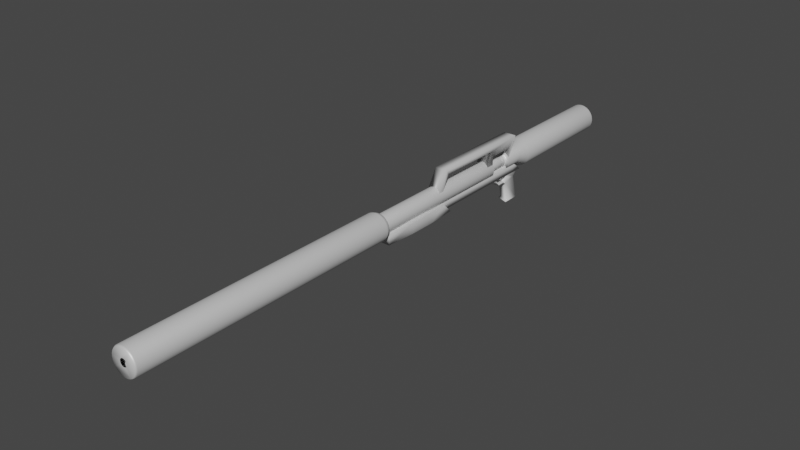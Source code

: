# Source: Texan.blend  (saved by Blender 2.82.7; exported with 4.5.12 LTS)
import bpy
from mathutils import Matrix  # noqa: F401  (used for matrix-valued properties, if any)

bpy.ops.wm.read_factory_settings(use_empty=True)
scene = bpy.context.scene
scene.name = 'Scene'

# ---- collections
col_collection = bpy.data.collections.new('Collection'); scene.collection.children.link(col_collection)

# ---- images (referenced by path relative to the original .blend; pixels are not part of the script)
import os
ASSET_DIR = os.environ.get("B2B_ASSET_DIR", "")  # directory of the original .blend (textures are referenced by path, not embedded)
HERE = os.path.dirname(os.path.abspath(__file__))  # packed textures are extracted next to this script under _unpacked/

def load_image(name, relpath, width, height, colorspace="sRGB"):
    """Load a texture the original file referenced (path relative to the .blend, or extracted next to this script)."""
    p = next((c for c in (os.path.join(HERE, relpath), os.path.join(ASSET_DIR, relpath)) if relpath and os.path.exists(c)), "")
    if p:
        img = bpy.data.images.load(p, check_existing=True)
        img.name = name
    else:  # same state as the original file: an image datablock whose file is absent (Cycles renders it pink)
        img = bpy.data.images.new(name, width, height)
        img.source = "FILE"
        img.filepath = "//" + (relpath or name)
    img.colorspace_settings.name = colorspace
    return img
img_material_007_metallic = load_image('Material.007 Metallic', 'textures/Material.007 Metallic', 1024, 1024, 'Non-Color')
img_material_003_metallic = load_image('Material.003 Metallic', '', 1024, 1024, 'Non-Color')
img_material_002_metallic = load_image('Material.002 Metallic', '', 1024, 1024, 'Non-Color')
img_material_metallic = load_image('Material Metallic', 'textures/Material Metallic', 1024, 1024, 'Non-Color')
img_material_004_metallic = load_image('Material.004 Metallic', '', 1024, 1024, 'Non-Color')
img_material_006_roughness = load_image('Material.006 Roughness', '', 1024, 1024, 'Non-Color')
img_material_005_metallic = load_image('Material.005 Metallic', '', 1024, 1024, 'Non-Color')
img_material_001_metallic = load_image('Material.001 Metallic', '', 1024, 1024, 'Non-Color')

# ---- materials (node trees are filled in below, after node groups)
mat_material_007 = bpy.data.materials.new('Material.007')
mat_material_007.use_transparent_shadow = False
mat_material_003 = bpy.data.materials.new('Material.003')
mat_material_003.use_transparent_shadow = False
mat_material_002 = bpy.data.materials.new('Material.002')
mat_material_002.use_transparent_shadow = False
mat_material = bpy.data.materials.new('Material')
mat_material.use_transparent_shadow = False
mat_material_004 = bpy.data.materials.new('Material.004')
mat_material_004.use_transparent_shadow = False
mat_material_006 = bpy.data.materials.new('Material.006')
mat_material_006.use_transparent_shadow = False
mat_material_005 = bpy.data.materials.new('Material.005')
mat_material_005.use_transparent_shadow = False
mat_material_001 = bpy.data.materials.new('Material.001')
mat_material_001.use_transparent_shadow = False

# ---- material node trees
mat_material_007.use_nodes = True; mat_material_007.node_tree.nodes.clear()
_N = mat_material_007.node_tree.nodes; _L = mat_material_007.node_tree.links
n0 = _N.new('ShaderNodeOutputMaterial'); n0.name = 'Material Output'; n0.location = (300, 300)
n1 = _N.new('ShaderNodeBsdfPrincipled'); n1.name = 'Principled BSDF'; n1.location = (10, 300)
n1.distribution = 'GGX'
n1.subsurface_method = 'BURLEY'
n1.inputs[3].default_value = 1.45
n1.inputs[27].default_value = (0.0, 0.0, 0.0, 1.0)
n1.inputs[28].default_value = 1.0
n2 = _N.new('ShaderNodeTexImage'); n2.name = 'Image Texture'; n2.location = (-280, 200)
n2.image = img_material_007_metallic
_L.new(n1.outputs[0], n0.inputs[0])
_L.new(n2.outputs[0], n1.inputs[1])
n0.is_active_output = True
mat_material_003.use_nodes = True; mat_material_003.node_tree.nodes.clear()
_N = mat_material_003.node_tree.nodes; _L = mat_material_003.node_tree.links
n0 = _N.new('ShaderNodeOutputMaterial'); n0.name = 'Material Output'; n0.location = (300, 300)
n1 = _N.new('ShaderNodeBsdfPrincipled'); n1.name = 'Principled BSDF'; n1.location = (10, 300)
n1.distribution = 'GGX'
n1.subsurface_method = 'BURLEY'
n1.inputs[3].default_value = 1.45
n1.inputs[27].default_value = (0.0, 0.0, 0.0, 1.0)
n1.inputs[28].default_value = 1.0
n2 = _N.new('ShaderNodeTexImage'); n2.name = 'Image Texture'; n2.location = (-280, 200)
n2.image = img_material_003_metallic
_L.new(n1.outputs[0], n0.inputs[0])
_L.new(n2.outputs[0], n1.inputs[1])
n0.is_active_output = True
mat_material_002.use_nodes = True; mat_material_002.node_tree.nodes.clear()
_N = mat_material_002.node_tree.nodes; _L = mat_material_002.node_tree.links
n0 = _N.new('ShaderNodeOutputMaterial'); n0.name = 'Material Output'; n0.location = (300, 300)
n1 = _N.new('ShaderNodeBsdfPrincipled'); n1.name = 'Principled BSDF'; n1.location = (10, 300)
n1.distribution = 'GGX'
n1.subsurface_method = 'BURLEY'
n1.inputs[3].default_value = 1.45
n1.inputs[27].default_value = (0.0, 0.0, 0.0, 1.0)
n1.inputs[28].default_value = 1.0
n2 = _N.new('ShaderNodeTexImage'); n2.name = 'Image Texture'; n2.location = (-280, 200)
n2.image = img_material_002_metallic
_L.new(n1.outputs[0], n0.inputs[0])
_L.new(n2.outputs[0], n1.inputs[1])
n0.is_active_output = True
mat_material.use_nodes = True; mat_material.node_tree.nodes.clear()
_N = mat_material.node_tree.nodes; _L = mat_material.node_tree.links
n0 = _N.new('ShaderNodeOutputMaterial'); n0.name = 'Material Output'; n0.location = (300, 300)
n1 = _N.new('ShaderNodeBsdfPrincipled'); n1.name = 'Principled BSDF'; n1.location = (10, 300)
n1.distribution = 'GGX'
n1.subsurface_method = 'BURLEY'
n1.inputs[3].default_value = 1.45
n1.inputs[27].default_value = (0.0, 0.0, 0.0, 1.0)
n1.inputs[28].default_value = 1.0
n2 = _N.new('ShaderNodeTexImage'); n2.name = 'Image Texture'; n2.location = (-280, 200)
n2.image = img_material_metallic
_L.new(n1.outputs[0], n0.inputs[0])
_L.new(n2.outputs[0], n1.inputs[1])
n0.is_active_output = True
mat_material_004.use_nodes = True; mat_material_004.node_tree.nodes.clear()
_N = mat_material_004.node_tree.nodes; _L = mat_material_004.node_tree.links
n0 = _N.new('ShaderNodeOutputMaterial'); n0.name = 'Material Output'; n0.location = (300, 300)
n1 = _N.new('ShaderNodeBsdfPrincipled'); n1.name = 'Principled BSDF'; n1.location = (10, 300)
n1.distribution = 'GGX'
n1.subsurface_method = 'BURLEY'
n1.inputs[3].default_value = 1.45
n1.inputs[27].default_value = (0.0, 0.0, 0.0, 1.0)
n1.inputs[28].default_value = 1.0
n2 = _N.new('ShaderNodeTexImage'); n2.name = 'Image Texture'; n2.location = (-280, 200)
n2.image = img_material_004_metallic
_L.new(n1.outputs[0], n0.inputs[0])
_L.new(n2.outputs[0], n1.inputs[1])
n0.is_active_output = True
mat_material_006.use_nodes = True; mat_material_006.node_tree.nodes.clear()
_N = mat_material_006.node_tree.nodes; _L = mat_material_006.node_tree.links
n0 = _N.new('ShaderNodeOutputMaterial'); n0.name = 'Material Output'; n0.location = (300, 300)
n1 = _N.new('ShaderNodeBsdfPrincipled'); n1.name = 'Principled BSDF'; n1.location = (10, 300)
n1.distribution = 'GGX'
n1.subsurface_method = 'BURLEY'
n1.inputs[3].default_value = 1.45
n1.inputs[27].default_value = (0.0, 0.0, 0.0, 1.0)
n1.inputs[28].default_value = 1.0
n2 = _N.new('ShaderNodeTexImage'); n2.name = 'Image Texture'; n2.location = (-280, 140)
n2.image = img_material_006_roughness
_L.new(n1.outputs[0], n0.inputs[0])
_L.new(n2.outputs[0], n1.inputs[2])
n0.is_active_output = True
mat_material_005.use_nodes = True; mat_material_005.node_tree.nodes.clear()
_N = mat_material_005.node_tree.nodes; _L = mat_material_005.node_tree.links
n0 = _N.new('ShaderNodeOutputMaterial'); n0.name = 'Material Output'; n0.location = (300, 300)
n1 = _N.new('ShaderNodeBsdfPrincipled'); n1.name = 'Principled BSDF'; n1.location = (10, 300)
n1.distribution = 'GGX'
n1.subsurface_method = 'BURLEY'
n1.inputs[3].default_value = 1.45
n1.inputs[27].default_value = (0.0, 0.0, 0.0, 1.0)
n1.inputs[28].default_value = 1.0
n2 = _N.new('ShaderNodeTexImage'); n2.name = 'Image Texture'; n2.location = (-280, 200)
n2.image = img_material_005_metallic
_L.new(n1.outputs[0], n0.inputs[0])
_L.new(n2.outputs[0], n1.inputs[1])
n0.is_active_output = True
mat_material_001.use_nodes = True; mat_material_001.node_tree.nodes.clear()
_N = mat_material_001.node_tree.nodes; _L = mat_material_001.node_tree.links
n0 = _N.new('ShaderNodeOutputMaterial'); n0.name = 'Material Output'; n0.location = (300, 300)
n1 = _N.new('ShaderNodeBsdfPrincipled'); n1.name = 'Principled BSDF'; n1.location = (10, 300)
n1.distribution = 'GGX'
n1.subsurface_method = 'BURLEY'
n1.inputs[3].default_value = 1.45
n1.inputs[27].default_value = (0.0, 0.0, 0.0, 1.0)
n1.inputs[28].default_value = 1.0
n2 = _N.new('ShaderNodeTexImage'); n2.name = 'Image Texture'; n2.location = (-280, 200)
n2.image = img_material_001_metallic
_L.new(n1.outputs[0], n0.inputs[0])
_L.new(n2.outputs[0], n1.inputs[1])
n0.is_active_output = True

# ---- world
world_world = bpy.data.worlds.new('World'); scene.world = world_world
world_world.use_nodes = True; world_world.node_tree.nodes.clear()
_N = world_world.node_tree.nodes; _L = world_world.node_tree.links
n0 = _N.new('ShaderNodeOutputWorld'); n0.name = 'World Output'; n0.location = (300, 300)
n1 = _N.new('ShaderNodeBackground'); n1.name = 'Background'; n1.location = (10, 300)
n1.inputs[0].default_value = (0.05088, 0.05088, 0.05088, 1.0)
_L.new(n1.outputs[0], n0.inputs[0])
n0.is_active_output = True
world_world.color = (0.05088, 0.05088, 0.05088)
world_world.use_sun_shadow = False
world_world.sun_shadow_jitter_overblur = 0.0

# ---- meshes
me_sup = bpy.data.meshes.new('Sup')
me_sup.from_pydata([(-0.0005244, 0.928, -1.0), (-2.964e-08, 0.8838, 1.0), (0.1805, 0.9102, -1.0), (0.1724, 0.8668, 1.0), (0.3545, 0.8574, -1.0), (0.3382, 0.8165, 1.0), (0.5149, 0.7717, -1.0), (0.491, 0.7348, 1.0), (0.6555, 0.6563, -1.0), (0.6249, 0.6249, 1.0), (0.7709, 0.5157, -1.0), (0.7348, 0.491, 1.0), (0.8566, 0.3553, -1.0), (0.8165, 0.3382, 1.0), (0.9094, 0.1813, -1.0), (0.8668, 0.1724, 1.0), (0.9272, 0.0002797, -1.0), (0.8838, -3.978e-07, 1.0), (0.9094, -0.1807, -1.0), (0.8668, -0.1724, 1.0), (0.8566, -0.3548, -1.0), (0.8165, -0.3382, 1.0), (0.7709, -0.5152, -1.0), (0.7348, -0.491, 1.0), (0.6555, -0.6557, -1.0), (0.6249, -0.6249, 1.0), (0.5149, -0.7711, -1.0), (0.491, -0.7348, 1.0), (0.3545, -0.8569, -1.0), (0.3382, -0.8165, 1.0), (0.1805, -0.9097, -1.0), (0.1724, -0.8668, 1.0), (-0.0005247, -0.9275, -1.0), (-3.176e-07, -0.8838, 1.0), (-0.1815, -0.9097, -1.0), (-0.1724, -0.8668, 1.0), (-0.3556, -0.8569, -1.0), (-0.3382, -0.8165, 1.0), (-0.516, -0.7711, -1.0), (-0.491, -0.7348, 1.0), (-0.6566, -0.6557, -1.0), (-0.6249, -0.6249, 1.0), (-0.7719, -0.5152, -1.0), (-0.7348, -0.491, 1.0), (-0.8577, -0.3548, -1.0), (-0.8165, -0.3382, 1.0), (-0.9105, -0.1807, -1.0), (-0.8668, -0.1724, 1.0), (-0.9283, 0.0002806, -1.0), (-0.8205, 0.0002804, 1.0), (-0.9105, 0.1813, -1.0), (-0.8668, 0.1724, 1.0), (-0.8577, 0.3553, -1.0), (-0.8165, 0.3382, 1.0), (-0.7719, 0.5157, -1.0), (-0.7348, 0.491, 1.0), (-0.6566, 0.6563, -1.0), (-0.6249, 0.6249, 1.0), (-0.516, 0.7717, -1.0), (-0.491, 0.7348, 1.0), (-0.3556, 0.8574, -1.0), (-0.3382, 0.8165, 1.0), (-0.1815, 0.9102, -1.0), (-0.1724, 0.8668, 1.0), (-0.0005244, 0.2703, -1.0), (0.05216, 0.2651, -1.0), (0.1028, 0.2498, -1.0), (0.1495, 0.2248, -1.0), (0.1904, 0.1912, -1.0), (0.224, 0.1503, -1.0), (0.249, 0.1036, -1.0), (0.2643, 0.05296, -1.0), (0.2695, 0.0002797, -1.0), (0.2643, -0.05241, -1.0), (0.249, -0.1031, -1.0), (0.224, -0.1498, -1.0), (0.1904, -0.1907, -1.0), (0.1495, -0.2243, -1.0), (0.1028, -0.2492, -1.0), (0.05216, -0.2646, -1.0), (-0.0005244, -0.2698, -1.0), (-0.05321, -0.2646, -1.0), (-0.1039, -0.2492, -1.0), (-0.1506, -0.2243, -1.0), (-0.1915, -0.1907, -1.0), (-0.2251, -0.1498, -1.0), (-0.25, -0.1031, -1.0), (-0.2654, -0.05241, -1.0), (-0.2706, 0.0002792, -1.0), (-0.2654, 0.05296, -1.0), (-0.25, 0.1036, -1.0), (-0.2251, 0.1503, -1.0), (-0.1915, 0.1912, -1.0), (-0.1506, 0.2248, -1.0), (-0.1039, 0.2498, -1.0), (-0.05321, 0.2651, -1.0), (1.043e-06, 0.2573, 1.0), (0.05019, 0.2523, 1.0), (0.09845, 0.2377, 1.0), (0.1321, 0.1987, 1.0), (0.1682, 0.169, 1.0), (0.2139, 0.1429, 1.0), (0.22, 0.09161, 1.0), (0.2336, 0.04684, 1.0), (0.2381, 0.0002802, 1.0), (0.2336, -0.04628, 1.0), (0.22, -0.09106, 1.0), (0.2139, -0.1429, 1.0), (0.1682, -0.1685, 1.0), (0.1321, -0.1982, 1.0), (0.09845, -0.2377, 1.0), (0.05019, -0.2523, 1.0), (1.017e-06, -0.2573, 1.0), (-0.05019, -0.2523, 1.0), (-0.09844, -0.2377, 1.0), (-0.1429, -0.2139, 1.0), (-0.1693, -0.1685, 1.0), (-0.199, -0.1323, 1.0), (-0.2377, -0.09845, 1.0), (-0.2346, -0.04628, 1.0), (-0.2392, 0.0002768, 1.0), (-0.2523, 0.05018, 1.0), (-0.221, 0.09161, 1.0), (-0.199, 0.1329, 1.0), (-0.1819, 0.1819, 1.0), (-0.1331, 0.1987, 1.0), (-0.09186, 0.2208, 1.0), (-0.05019, 0.2523, 1.0), (-6.612e-08, 1.0, 0.9694), (0.1951, 0.9808, 0.9694), (0.3827, 0.9239, 0.9694), (0.5556, 0.8315, 0.9694), (0.7071, 0.7071, 0.9694), (0.8315, 0.5556, 0.9694), (0.9239, 0.3827, 0.9694), (0.9808, 0.1951, 0.9694), (1.0, -2.84e-07, 0.9694), (0.9808, -0.1951, 0.9694), (0.9239, -0.3827, 0.9694), (0.8315, -0.5556, 0.9694), (0.7071, -0.7071, 0.9694), (0.5556, -0.8315, 0.9694), (0.3827, -0.9239, 0.9694), (0.1951, -0.9808, 0.9694), (-3.92e-07, -1.0, 0.9694), (-0.1951, -0.9808, 0.9694), (-0.3827, -0.9239, 0.9694), (-0.5556, -0.8315, 0.9694), (-0.7071, -0.7071, 0.9694), (-0.8315, -0.5556, 0.9694), (-0.9239, -0.3827, 0.9694), (-0.9808, -0.1951, 0.9694), (-1.0, 6.061e-07, 0.9694), (-0.9808, 0.1951, 0.9694), (-0.9239, 0.3827, 0.9694), (-0.8315, 0.5556, 0.9694), (-0.7071, 0.7071, 0.9694), (-0.5556, 0.8315, 0.9694), (-0.3827, 0.9239, 0.9694), (-0.1951, 0.9808, 0.9694), (0.1951, 0.9808, -0.9887), (0.3827, 0.9239, -0.9887), (0.5556, 0.8315, -0.9887), (0.7071, 0.7071, -0.9887), (0.8315, 0.5556, -0.9887), (0.9239, 0.3827, -0.9887), (0.9808, 0.1951, -0.9887), (1.0, -2.84e-07, -0.9887), (0.9808, -0.1951, -0.9887), (0.9239, -0.3827, -0.9887), (0.8315, -0.5556, -0.9887), (0.7071, -0.7071, -0.9887), (0.5556, -0.8315, -0.9887), (0.3827, -0.9239, -0.9887), (0.1951, -0.9808, -0.9887), (-3.92e-07, -1.0, -0.9887), (-0.1951, -0.9808, -0.9887), (-0.3827, -0.9239, -0.9887), (-0.5556, -0.8315, -0.9887), (-0.7071, -0.7071, -0.9887), (-0.8315, -0.5556, -0.9887), (-0.9239, -0.3827, -0.9887), (-0.9808, -0.1951, -0.9887), (-1.0, 6.061e-07, -0.9887), (-0.9808, 0.1951, -0.9887), (-0.9239, 0.3827, -0.9887), (-0.8315, 0.5556, -0.9887), (-0.7071, 0.7071, -0.9887), (-0.5556, 0.8315, -0.9887), (-0.3827, 0.9239, -0.9887), (-0.1951, 0.9808, -0.9887), (-6.612e-08, 1.0, -0.9887)], [], [(128, 1, 3, 129), (129, 3, 5, 130), (130, 5, 7, 131), (131, 7, 9, 132), (132, 9, 11, 133), (133, 11, 13, 134), (134, 13, 15, 135), (135, 15, 17, 136), (136, 17, 19, 137), (137, 19, 21, 138), (138, 21, 23, 139), (139, 23, 25, 140), (140, 25, 27, 141), (141, 27, 29, 142), (142, 29, 31, 143), (143, 31, 33, 144), (144, 33, 35, 145), (145, 35, 37, 146), (146, 37, 39, 147), (147, 39, 41, 148), (148, 41, 43, 149), (149, 43, 45, 150), (150, 45, 47, 151), (151, 47, 49, 152), (152, 49, 51, 153), (153, 51, 53, 154), (154, 53, 55, 155), (155, 55, 57, 156), (156, 57, 59, 157), (157, 59, 61, 158), (3, 1, 63, 61, 59, 57, 55, 53, 51, 49, 120, 121, 122, 123, 124, 125, 126, 127, 96, 97, 98, 99, 100, 101, 102, 103, 104, 17, 15, 13, 11, 9, 7, 5), (158, 61, 63, 159), (159, 63, 1, 128), (0, 2, 4, 6, 8, 10, 12, 14, 16, 72, 71, 70, 69, 68, 67, 66, 65, 64, 95, 94, 93, 92, 91, 90, 89, 88, 48, 50, 52, 54, 56, 58, 60, 62), (48, 88, 87, 86, 85, 84, 83, 82, 81, 80, 79, 78, 77, 76, 75, 74, 73, 72, 16, 18, 20, 22, 24, 26, 28, 30, 32, 34, 36, 38, 40, 42, 44, 46), (17, 104, 105, 106, 107, 108, 109, 110, 111, 112, 113, 114, 115, 116, 117, 118, 119, 120, 49, 47, 45, 43, 41, 39, 37, 35, 33, 31, 29, 27, 25, 23, 21, 19), (190, 159, 128, 191), (189, 158, 159, 190), (188, 157, 158, 189), (187, 156, 157, 188), (186, 155, 156, 187), (185, 154, 155, 186), (184, 153, 154, 185), (183, 152, 153, 184), (182, 151, 152, 183), (181, 150, 151, 182), (180, 149, 150, 181), (179, 148, 149, 180), (178, 147, 148, 179), (177, 146, 147, 178), (176, 145, 146, 177), (175, 144, 145, 176), (174, 143, 144, 175), (173, 142, 143, 174), (172, 141, 142, 173), (171, 140, 141, 172), (170, 139, 140, 171), (169, 138, 139, 170), (168, 137, 138, 169), (167, 136, 137, 168), (166, 135, 136, 167), (165, 134, 135, 166), (164, 133, 134, 165), (163, 132, 133, 164), (162, 131, 132, 163), (161, 130, 131, 162), (160, 129, 130, 161), (191, 128, 129, 160), (0, 191, 160, 2), (2, 160, 161, 4), (4, 161, 162, 6), (6, 162, 163, 8), (8, 163, 164, 10), (10, 164, 165, 12), (12, 165, 166, 14), (14, 166, 167, 16), (16, 167, 168, 18), (18, 168, 169, 20), (20, 169, 170, 22), (22, 170, 171, 24), (24, 171, 172, 26), (26, 172, 173, 28), (28, 173, 174, 30), (30, 174, 175, 32), (32, 175, 176, 34), (34, 176, 177, 36), (36, 177, 178, 38), (38, 178, 179, 40), (40, 179, 180, 42), (42, 180, 181, 44), (44, 181, 182, 46), (46, 182, 183, 48), (48, 183, 184, 50), (50, 184, 185, 52), (52, 185, 186, 54), (54, 186, 187, 56), (56, 187, 188, 58), (58, 188, 189, 60), (60, 189, 190, 62), (62, 190, 191, 0)])
me_sup.polygons.foreach_set('use_smooth', [True] * 100)
_uv = me_sup.uv_layers.new(name='UVMap')
_uv.uv.foreach_set('vector', [0.4026, 0.4915, 0.3792, 0.4935, 0.3724, 0.4646, 0.3949, 0.4588, 0.3949, 0.4588, 0.3724, 0.4646, 0.359, 0.4373, 0.3797, 0.428, 0.3797, 0.428, 0.359, 0.4373, 0.3395, 0.4128, 0.3577, 0.4002, 0.3577, 0.4002, 0.3395, 0.4128, 0.3147, 0.3919, 0.3296, 0.3766, 0.3296, 0.3766, 0.3147, 0.3919, 0.2856, 0.3756, 0.2967, 0.3581, 0.2967, 0.3581, 0.2856, 0.3756, 0.2532, 0.3643, 0.26, 0.3453, 0.26, 0.3453, 0.2532, 0.3643, 0.2188, 0.3585, 0.2211, 0.3388, 0.2211, 0.3388, 0.2188, 0.3585, 0.1838, 0.3585, 0.1815, 0.3388, 0.1815, 0.3388, 0.1838, 0.3585, 0.1494, 0.3643, 0.1426, 0.3453, 0.1426, 0.3453, 0.1494, 0.3643, 0.117, 0.3756, 0.1059, 0.3581, 0.1059, 0.3581, 0.117, 0.3756, 0.08789, 0.3919, 0.07298, 0.3766, 0.07298, 0.3766, 0.08789, 0.3919, 0.06311, 0.4128, 0.04494, 0.4002, 0.04494, 0.4002, 0.06311, 0.4128, 0.04364, 0.4373, 0.02291, 0.428, 0.02291, 0.428, 0.04364, 0.4373, 0.03023, 0.4646, 0.007736, 0.4588, 0.007736, 0.4588, 0.03023, 0.4646, 0.02339, 0.4935, 1.206e-08, 0.4915, 1.206e-08, 0.4915, 0.02339, 0.4935, 0.02339, 0.523, 0.0, 0.5249, 0.0, 0.5249, 0.02339, 0.523, 0.03023, 0.5519, 0.007736, 0.5576, 0.007736, 0.5576, 0.03023, 0.5519, 0.04364, 0.5792, 0.02291, 0.5885, 0.02291, 0.5885, 0.04364, 0.5792, 0.06311, 0.6037, 0.04494, 0.6162, 0.04494, 0.6162, 0.06311, 0.6037, 0.08789, 0.6245, 0.07298, 0.6398, 0.07298, 0.6398, 0.08789, 0.6245, 0.117, 0.6409, 0.1059, 0.6584, 0.1059, 0.6584, 0.117, 0.6409, 0.1494, 0.6522, 0.1426, 0.6711, 0.1426, 0.6711, 0.1494, 0.6522, 0.1838, 0.658, 0.1815, 0.6776, 0.1815, 0.6776, 0.1838, 0.658, 0.2176, 0.6472, 0.2211, 0.6776, 0.2211, 0.6776, 0.2176, 0.6472, 0.2532, 0.6522, 0.26, 0.6711, 0.26, 0.6711, 0.2532, 0.6522, 0.2856, 0.6409, 0.2967, 0.6584, 0.2967, 0.6584, 0.2856, 0.6409, 0.3147, 0.6245, 0.3296, 0.6398, 0.3296, 0.6398, 0.3147, 0.6245, 0.3395, 0.6037, 0.3577, 0.6162, 0.3577, 0.6162, 0.3395, 0.6037, 0.359, 0.5792, 0.3797, 0.5885, 0.3797, 0.5885, 0.359, 0.5792, 0.3724, 0.5519, 0.3949, 0.5576, 0.3724, 0.4646, 0.3792, 0.4935, 0.3792, 0.523, 0.3724, 0.5519, 0.359, 0.5792, 0.3395, 0.6037, 0.3147, 0.6245, 0.2856, 0.6409, 0.2532, 0.6522, 0.2176, 0.6472, 0.2061, 0.5488, 0.2164, 0.5501, 0.2241, 0.5442, 0.232, 0.5397, 0.2415, 0.536, 0.2439, 0.5275, 0.2476, 0.5201, 0.2531, 0.5125, 0.2531, 0.5039, 0.2511, 0.4955, 0.2472, 0.4876, 0.2387, 0.4826, 0.232, 0.4769, 0.2258, 0.4696, 0.2154, 0.4694, 0.2061, 0.4679, 0.1966, 0.4679, 0.1838, 0.3585, 0.2188, 0.3585, 0.2532, 0.3643, 0.2856, 0.3756, 0.3147, 0.3919, 0.3395, 0.4128, 0.359, 0.4373, 0.3949, 0.5576, 0.3724, 0.5519, 0.3792, 0.523, 0.4026, 0.5249, 0.4026, 0.5249, 0.3792, 0.523, 0.3792, 0.4935, 0.4026, 0.4915, 0.0358, 0.244, 0.02172, 0.2154, 0.01454, 0.185, 0.01454, 0.154, 0.02172, 0.1237, 0.0358, 0.09506, 0.05623, 0.06932, 0.08225, 0.04743, 0.1128, 0.03023, 0.1756, 0.129, 0.1666, 0.134, 0.1591, 0.1403, 0.1531, 0.1478, 0.149, 0.1562, 0.1469, 0.165, 0.1469, 0.174, 0.149, 0.1829, 0.1531, 0.1912, 0.1591, 0.1987, 0.1666, 0.205, 0.1756, 0.2101, 0.1854, 0.2135, 0.1959, 0.2153, 0.2067, 0.2153, 0.2172, 0.2135, 0.2271, 0.2101, 0.2898, 0.3088, 0.2558, 0.3206, 0.2197, 0.3267, 0.1829, 0.3267, 0.1468, 0.3206, 0.1128, 0.3088, 0.08225, 0.2916, 0.05623, 0.2697, 0.2898, 0.3088, 0.2271, 0.2101, 0.236, 0.205, 0.2435, 0.1987, 0.2495, 0.1912, 0.2536, 0.1829, 0.2557, 0.174, 0.2557, 0.165, 0.2536, 0.1562, 0.2495, 0.1478, 0.2435, 0.1403, 0.236, 0.134, 0.227, 0.129, 0.2172, 0.1255, 0.2067, 0.1238, 0.1959, 0.1238, 0.1854, 0.1255, 0.1756, 0.129, 0.1128, 0.03023, 0.1468, 0.01838, 0.1829, 0.01234, 0.2197, 0.01234, 0.2558, 0.01838, 0.2898, 0.03023, 0.3204, 0.04743, 0.3464, 0.06932, 0.3668, 0.09506, 0.3809, 0.1237, 0.3881, 0.154, 0.3881, 0.185, 0.3809, 0.2154, 0.3668, 0.244, 0.3464, 0.2697, 0.3204, 0.2916, 0.1838, 0.3585, 0.1966, 0.4679, 0.1874, 0.4694, 0.1786, 0.4725, 0.1683, 0.4744, 0.164, 0.4826, 0.1588, 0.4892, 0.1515, 0.4955, 0.1495, 0.5039, 0.1495, 0.5125, 0.1515, 0.521, 0.1554, 0.5289, 0.1611, 0.536, 0.1707, 0.5397, 0.1786, 0.5442, 0.1862, 0.5501, 0.1966, 0.5488, 0.2061, 0.5488, 0.2176, 0.6472, 0.1838, 0.658, 0.1494, 0.6522, 0.117, 0.6409, 0.08789, 0.6245, 0.06311, 0.6037, 0.04364, 0.5792, 0.03023, 0.5519, 0.02339, 0.523, 0.02339, 0.4935, 0.03023, 0.4646, 0.04364, 0.4373, 0.06311, 0.4128, 0.08789, 0.3919, 0.117, 0.3756, 0.1494, 0.3643, 0.5002, 0.3333, 0.5002, 3.044e-08, 0.5391, 2.029e-08, 0.5391, 0.3333, 0.4636, 0.3333, 0.4636, 5.073e-08, 0.5002, 3.044e-08, 0.5002, 0.3333, 0.4306, 0.3333, 0.4306, 7.102e-08, 0.4636, 5.073e-08, 0.4636, 0.3333, 0.4026, 0.3333, 0.4026, 6.088e-08, 0.4306, 7.102e-08, 0.4306, 0.3333, 0.7483, 3.044e-08, 0.7483, 0.3333, 0.7153, 0.3333, 0.7153, 4.059e-08, 0.7849, 2.029e-08, 0.7849, 0.3333, 0.7483, 0.3333, 0.7483, 3.044e-08, 0.8238, 3.044e-08, 0.8238, 0.3333, 0.7849, 0.3333, 0.7849, 2.029e-08, 0.8635, 3.044e-08, 0.8635, 0.3333, 0.8238, 0.3333, 0.8238, 3.044e-08, 0.9024, 3.044e-08, 0.9024, 0.3333, 0.8635, 0.3333, 0.8635, 3.044e-08, 0.939, 0.0, 0.939, 0.3333, 0.9024, 0.3333, 0.9024, 3.044e-08, 0.972, 1.015e-08, 0.972, 0.3333, 0.939, 0.3333, 0.939, 0.0, 1.0, 1.015e-08, 1.0, 0.3333, 0.972, 0.3333, 0.972, 1.015e-08, 0.6543, 1.0, 0.6543, 0.6667, 0.6873, 0.6667, 0.6873, 1.0, 0.6177, 1.0, 0.6177, 0.6667, 0.6543, 0.6667, 0.6543, 1.0, 0.5788, 1.0, 0.5788, 0.6667, 0.6177, 0.6667, 0.6177, 1.0, 0.5391, 1.0, 0.5391, 0.6667, 0.5788, 0.6667, 0.5788, 1.0, 0.5002, 1.0, 0.5002, 0.6667, 0.5391, 0.6667, 0.5391, 1.0, 0.4636, 1.0, 0.4636, 0.6667, 0.5002, 0.6667, 0.5002, 1.0, 0.4306, 1.0, 0.4306, 0.6667, 0.4636, 0.6667, 0.4636, 1.0, 0.4587, 0.3333, 0.4587, 0.6667, 0.4306, 0.6667, 0.4306, 0.3333, 0.4916, 0.3333, 0.4916, 0.6667, 0.4587, 0.6667, 0.4587, 0.3333, 0.5283, 0.3333, 0.5283, 0.6667, 0.4916, 0.6667, 0.4916, 0.3333, 0.5672, 0.3333, 0.5672, 0.6667, 0.5283, 0.6667, 0.5283, 0.3333, 0.6068, 0.3333, 0.6068, 0.6667, 0.5672, 0.6667, 0.5672, 0.3333, 0.6457, 0.3333, 0.6457, 0.6667, 0.6068, 0.6667, 0.6068, 0.3333, 0.6823, 0.3333, 0.6823, 0.6667, 0.6457, 0.6667, 0.6457, 0.3333, 0.7153, 0.3333, 0.7153, 0.6667, 0.6823, 0.6667, 0.6823, 0.3333, 0.6873, 0.3333, 0.6873, 1.015e-08, 0.7153, 0.0, 0.7153, 0.3333, 0.6543, 0.3333, 0.6543, 2.029e-08, 0.6873, 1.015e-08, 0.6873, 0.3333, 0.6177, 0.3333, 0.6177, 3.044e-08, 0.6543, 2.029e-08, 0.6543, 0.3333, 0.5788, 0.3333, 0.5788, 3.044e-08, 0.6177, 3.044e-08, 0.6177, 0.3333, 0.5391, 0.3333, 0.5391, 2.029e-08, 0.5788, 3.044e-08, 0.5788, 0.3333, 0.0358, 0.244, 0.02291, 0.2497, 0.007736, 0.2188, 0.02172, 0.2154, 0.02172, 0.2154, 0.007736, 0.2188, 1.206e-08, 0.1861, 0.01454, 0.185, 0.01454, 0.185, 1.206e-08, 0.1861, 0.0, 0.1527, 0.01454, 0.154, 0.01454, 0.154, 0.0, 0.1527, 0.007736, 0.12, 0.02172, 0.1237, 0.02172, 0.1237, 0.007736, 0.12, 0.02291, 0.08916, 0.0358, 0.09506, 0.0358, 0.09506, 0.02291, 0.08916, 0.04494, 0.06142, 0.05623, 0.06932, 0.05623, 0.06932, 0.04494, 0.06142, 0.07298, 0.03782, 0.08225, 0.04743, 0.08225, 0.04743, 0.07298, 0.03782, 0.1059, 0.01928, 0.1128, 0.03023, 0.1128, 0.03023, 0.1059, 0.01928, 0.1426, 0.00651, 0.1468, 0.01838, 0.1468, 0.01838, 0.1426, 0.00651, 0.1815, 2.029e-08, 0.1829, 0.01234, 0.1829, 0.01234, 0.1815, 2.029e-08, 0.2211, 0.0, 0.2197, 0.01234, 0.2197, 0.01234, 0.2211, 0.0, 0.26, 0.00651, 0.2558, 0.01838, 0.2558, 0.01838, 0.26, 0.00651, 0.2967, 0.01928, 0.2898, 0.03023, 0.2898, 0.03023, 0.2967, 0.01928, 0.3296, 0.03782, 0.3204, 0.04743, 0.3204, 0.04743, 0.3296, 0.03782, 0.3577, 0.06142, 0.3464, 0.06932, 0.3464, 0.06932, 0.3577, 0.06142, 0.3797, 0.08916, 0.3668, 0.09506, 0.3668, 0.09506, 0.3797, 0.08916, 0.3949, 0.12, 0.3809, 0.1237, 0.3809, 0.1237, 0.3949, 0.12, 0.4026, 0.1527, 0.3881, 0.154, 0.3881, 0.154, 0.4026, 0.1527, 0.4026, 0.1861, 0.3881, 0.185, 0.3881, 0.185, 0.4026, 0.1861, 0.3949, 0.2188, 0.3809, 0.2154, 0.3809, 0.2154, 0.3949, 0.2188, 0.3797, 0.2497, 0.3668, 0.244, 0.3668, 0.244, 0.3797, 0.2497, 0.3577, 0.2774, 0.3464, 0.2697, 0.3464, 0.2697, 0.3577, 0.2774, 0.3296, 0.301, 0.3204, 0.2916, 0.3204, 0.2916, 0.3296, 0.301, 0.2967, 0.3195, 0.2898, 0.3088, 0.2898, 0.3088, 0.2967, 0.3195, 0.26, 0.3323, 0.2558, 0.3206, 0.2558, 0.3206, 0.26, 0.3323, 0.2211, 0.3388, 0.2197, 0.3267, 0.2197, 0.3267, 0.2211, 0.3388, 0.1815, 0.3388, 0.1829, 0.3267, 0.1829, 0.3267, 0.1815, 0.3388, 0.1426, 0.3323, 0.1468, 0.3206, 0.1468, 0.3206, 0.1426, 0.3323, 0.1059, 0.3195, 0.1128, 0.3088, 0.1128, 0.3088, 0.1059, 0.3195, 0.07298, 0.301, 0.08225, 0.2916, 0.08225, 0.2916, 0.07298, 0.301, 0.04494, 0.2774, 0.05623, 0.2697, 0.05623, 0.2697, 0.04494, 0.2774, 0.02291, 0.2497, 0.0358, 0.244])
me_sup.materials.append(mat_material_007)
me_sup.use_remesh_fix_poles = True
me_sup.use_remesh_preserve_attributes = False
me_sup.use_mirror_vertex_groups = False
me_sup.update()
me_sup_001 = bpy.data.meshes.new('Sup.001')
me_sup_001.from_pydata([(-6.612e-08, 1.0, -1.0), (-6.612e-08, 1.0, 1.0), (0.1951, 0.9808, -1.0), (0.1951, 0.9808, 1.0), (0.3827, 0.9239, -1.0), (0.3827, 0.9239, 1.0), (0.5556, 0.8315, -1.0), (0.5556, 0.8315, 1.0), (0.7071, 0.7071, -1.0), (0.7071, 0.7071, 1.0), (0.8315, 0.5556, -1.0), (0.8315, 0.5556, 1.0), (0.9239, 0.3827, -1.0), (0.9239, 0.3827, 1.0), (0.9808, 0.1951, -1.0), (0.9808, 0.1951, 1.0), (1.0, -2.84e-07, -1.0), (1.0, -2.84e-07, 1.0), (0.9808, -0.1951, -1.0), (0.9808, -0.1951, 1.0), (0.9239, -0.3827, -1.0), (0.9239, -0.3827, 1.0), (0.8315, -0.5556, -1.0), (0.8315, -0.5556, 1.0), (0.7071, -0.7071, -1.0), (0.7071, -0.7071, 1.0), (0.5556, -0.8315, -1.0), (0.5556, -0.8315, 1.0), (0.3827, -0.9239, -1.0), (0.3827, -0.9239, 1.0), (0.1951, -0.9808, -1.0), (0.1951, -0.9808, 1.0), (-3.92e-07, -1.0, -1.0), (-3.92e-07, -1.0, 1.0), (-0.1951, -0.9808, -1.0), (-0.1951, -0.9808, 1.0), (-0.3827, -0.9239, -1.0), (-0.3827, -0.9239, 1.0), (-0.5556, -0.8315, -1.0), (-0.5556, -0.8315, 1.0), (-0.7071, -0.7071, -1.0), (-0.7071, -0.7071, 1.0), (-0.8315, -0.5556, -1.0), (-0.8315, -0.5556, 1.0), (-0.9239, -0.3827, -1.0), (-0.9239, -0.3827, 1.0), (-0.9808, -0.1951, -1.0), (-0.9808, -0.1951, 1.0), (-1.0, 6.061e-07, -1.0), (-1.0, 6.061e-07, 1.0), (-0.9808, 0.1951, -1.0), (-0.9808, 0.1951, 1.0), (-0.9239, 0.3827, -1.0), (-0.9239, 0.3827, 1.0), (-0.8315, 0.5556, -1.0), (-0.8315, 0.5556, 1.0), (-0.7071, 0.7071, -1.0), (-0.7071, 0.7071, 1.0), (-0.5556, 0.8315, -1.0), (-0.5556, 0.8315, 1.0), (-0.3827, 0.9239, -1.0), (-0.3827, 0.9239, 1.0), (-0.1951, 0.9808, -1.0), (-0.1951, 0.9808, 1.0), (-2.98e-08, 0.2911, -1.0), (0.05679, 0.2855, -1.0), (0.1114, 0.2689, -1.0), (0.1617, 0.242, -1.0), (0.2058, 0.2058, -1.0), (0.242, 0.1617, -1.0), (0.2689, 0.1114, -1.0), (0.2855, 0.05679, -1.0), (0.2911, -3.576e-07, -1.0), (0.2855, -0.05679, -1.0), (0.2689, -0.1114, -1.0), (0.242, -0.1617, -1.0), (0.2058, -0.2058, -1.0), (0.1617, -0.242, -1.0), (0.1114, -0.2689, -1.0), (0.05679, -0.2855, -1.0), (-2.98e-08, -0.2911, -1.0), (-0.05679, -0.2855, -1.0), (-0.1114, -0.2689, -1.0), (-0.1617, -0.242, -1.0), (-0.2058, -0.2058, -1.0), (-0.242, -0.1617, -1.0), (-0.2689, -0.1114, -1.0), (-0.2855, -0.05679, -1.0), (-0.2911, -8.345e-07, -1.0), (-0.2855, 0.05679, -1.0), (-0.2689, 0.1114, -1.0), (-0.242, 0.1617, -1.0), (-0.2058, 0.2058, -1.0), (-0.1617, 0.242, -1.0), (-0.1114, 0.2689, -1.0), (-0.05679, 0.2855, -1.0), (1.147e-06, 0.2911, 1.0), (0.05679, 0.2855, 1.0), (0.1114, 0.2689, 1.0), (0.1617, 0.242, 1.0), (0.2058, 0.2058, 1.0), (0.242, 0.1617, 1.0), (0.2689, 0.1114, 1.0), (0.2855, 0.05678, 1.0), (0.2911, 2.98e-07, 1.0), (0.2855, -0.05679, 1.0), (0.2689, -0.1114, 1.0), (0.242, -0.1617, 1.0), (0.2058, -0.2058, 1.0), (0.1617, -0.242, 1.0), (0.1114, -0.2689, 1.0), (0.05679, -0.2855, 1.0), (1.118e-06, -0.2911, 1.0), (-0.05679, -0.2855, 1.0), (-0.1114, -0.2689, 1.0), (-0.1617, -0.242, 1.0), (-0.2058, -0.2058, 1.0), (-0.242, -0.1617, 1.0), (-0.2689, -0.1114, 1.0), (-0.2855, -0.05679, 1.0), (-0.2911, -3.874e-06, 1.0), (-0.2855, 0.05678, 1.0), (-0.2689, 0.1114, 1.0), (-0.242, 0.1617, 1.0), (-0.2058, 0.2058, 1.0), (-0.1617, 0.242, 1.0), (-0.1114, 0.2689, 1.0), (-0.05679, 0.2855, 1.0)], [], [(0, 1, 3, 2), (2, 3, 5, 4), (4, 5, 7, 6), (6, 7, 9, 8), (8, 9, 11, 10), (10, 11, 13, 12), (12, 13, 15, 14), (14, 15, 17, 16), (16, 17, 19, 18), (18, 19, 21, 20), (20, 21, 23, 22), (22, 23, 25, 24), (24, 25, 27, 26), (26, 27, 29, 28), (28, 29, 31, 30), (30, 31, 33, 32), (32, 33, 35, 34), (34, 35, 37, 36), (36, 37, 39, 38), (38, 39, 41, 40), (40, 41, 43, 42), (42, 43, 45, 44), (44, 45, 47, 46), (46, 47, 49, 48), (48, 49, 51, 50), (50, 51, 53, 52), (52, 53, 55, 54), (54, 55, 57, 56), (56, 57, 59, 58), (58, 59, 61, 60), (3, 1, 63, 61, 59, 57, 55, 53, 51, 49, 120, 121, 122, 123, 124, 125, 126, 127, 96, 97, 98, 99, 100, 101, 102, 103, 104, 17, 15, 13, 11, 9, 7, 5), (60, 61, 63, 62), (62, 63, 1, 0), (0, 2, 4, 6, 8, 10, 12, 14, 16, 72, 71, 70, 69, 68, 67, 66, 65, 64, 95, 94, 93, 92, 91, 90, 89, 88, 48, 50, 52, 54, 56, 58, 60, 62), (48, 88, 87, 86, 85, 84, 83, 82, 81, 80, 79, 78, 77, 76, 75, 74, 73, 72, 16, 18, 20, 22, 24, 26, 28, 30, 32, 34, 36, 38, 40, 42, 44, 46), (17, 104, 105, 106, 107, 108, 109, 110, 111, 112, 113, 114, 115, 116, 117, 118, 119, 120, 49, 47, 45, 43, 41, 39, 37, 35, 33, 31, 29, 27, 25, 23, 21, 19)])
me_sup_001.polygons.foreach_set('use_smooth', [True] * 36)
_uv = me_sup_001.uv_layers.new(name='UVMap')
_uv.uv.foreach_set('vector', [0.1547, 1.0, 0.1547, 0.4988, 0.1889, 0.4988, 0.1889, 1.0, 0.1889, 1.0, 0.1889, 0.4988, 0.221, 0.4988, 0.221, 1.0, 0.221, 1.0, 0.221, 0.4988, 0.25, 0.4988, 0.25, 1.0, 0.25, 1.0, 0.25, 0.4988, 0.2746, 0.4988, 0.2746, 1.0, 0.7746, 0.4988, 0.7746, 1.0, 0.7457, 1.0, 0.7457, 0.4988, 0.7457, 0.4988, 0.7457, 1.0, 0.7135, 1.0, 0.7135, 0.4988, 0.7135, 0.4988, 0.7135, 1.0, 0.6793, 1.0, 0.6793, 0.4988, 0.6793, 0.4988, 0.6793, 1.0, 0.6445, 1.0, 0.6445, 0.4988, 0.6445, 0.4988, 0.6445, 1.0, 0.6104, 1.0, 0.6104, 0.4988, 0.6104, 0.4988, 0.6104, 1.0, 0.5782, 1.0, 0.5782, 0.4988, 0.5782, 0.4988, 0.5782, 1.0, 0.5492, 1.0, 0.5492, 0.4988, 0.5492, 0.4988, 0.5492, 1.0, 0.5246, 1.0, 0.5246, 0.4988, 0.2746, 1.0, 0.2746, 0.4988, 0.3036, 0.4988, 0.3036, 1.0, 0.3036, 1.0, 0.3036, 0.4988, 0.3357, 0.4988, 0.3357, 1.0, 0.3357, 1.0, 0.3357, 0.4988, 0.3699, 0.4988, 0.3699, 1.0, 0.3699, 1.0, 0.3699, 0.4988, 0.4047, 0.4988, 0.4047, 1.0, 0.4047, 1.0, 0.4047, 0.4988, 0.4389, 0.4988, 0.4389, 1.0, 0.4389, 1.0, 0.4389, 0.4988, 0.471, 0.4988, 0.471, 1.0, 0.471, 1.0, 0.471, 0.4988, 0.5, 0.4988, 0.5, 1.0, 0.5, 1.0, 0.5, 0.4988, 0.5246, 0.4988, 0.5246, 1.0, 0.7746, 1.0, 0.7746, 0.4988, 0.8036, 0.4988, 0.8036, 1.0, 0.8036, 1.0, 0.8036, 0.4988, 0.8357, 0.4988, 0.8357, 1.0, 0.8357, 1.0, 0.8357, 0.4988, 0.8699, 0.4988, 0.8699, 1.0, 0.8699, 1.0, 0.8699, 0.4988, 0.9047, 0.4988, 0.9047, 1.0, 0.9047, 1.0, 0.9047, 0.4988, 0.9389, 0.4988, 0.9389, 1.0, 0.9389, 1.0, 0.9389, 0.4988, 0.971, 0.4988, 0.971, 1.0, 0.971, 1.0, 0.971, 0.4988, 1.0, 0.4988, 1.0, 1.0, 4.235e-08, 1.0, 0.0, 0.4988, 0.02462, 0.4988, 0.02462, 1.0, 0.02462, 1.0, 0.02462, 0.4988, 0.05358, 0.4988, 0.05358, 1.0, 0.05358, 1.0, 0.05358, 0.4988, 0.08575, 0.4988, 0.08575, 1.0, 0.393, 0.4084, 0.3737, 0.3675, 0.3603, 0.3221, 0.3536, 0.274, 0.3536, 0.2248, 0.3603, 0.1767, 0.3737, 0.1313, 0.393, 0.09042, 0.4176, 0.05568, 0.4466, 0.02838, 0.506, 0.1851, 0.4975, 0.193, 0.4904, 0.2031, 0.4847, 0.215, 0.4809, 0.2282, 0.4789, 0.2422, 0.4789, 0.2565, 0.4809, 0.2706, 0.4847, 0.2838, 0.4904, 0.2957, 0.4975, 0.3058, 0.506, 0.3137, 0.5153, 0.3192, 0.5253, 0.322, 0.5354, 0.322, 0.5453, 0.3192, 0.5547, 0.3137, 0.6141, 0.4704, 0.5819, 0.4892, 0.5477, 0.4988, 0.5129, 0.4988, 0.4788, 0.4892, 0.4466, 0.4704, 0.4176, 0.4431, 0.08575, 1.0, 0.08575, 0.4988, 0.1199, 0.4988, 0.1199, 1.0, 0.1199, 1.0, 0.1199, 0.4988, 0.1547, 0.4988, 0.1547, 1.0, 0.3334, 0.1313, 0.3468, 0.1767, 0.3536, 0.2248, 0.3536, 0.274, 0.3468, 0.3221, 0.3334, 0.3675, 0.3141, 0.4084, 0.2895, 0.4431, 0.2605, 0.4704, 0.2012, 0.3137, 0.2096, 0.3058, 0.2167, 0.2957, 0.2224, 0.2838, 0.2263, 0.2706, 0.2282, 0.2565, 0.2282, 0.2422, 0.2263, 0.2282, 0.2224, 0.215, 0.2167, 0.2031, 0.2096, 0.193, 0.2012, 0.1851, 0.1918, 0.1796, 0.1818, 0.1768, 0.1717, 0.1768, 0.1618, 0.1796, 0.1524, 0.1851, 0.09304, 0.02838, 0.1252, 0.009584, 0.1594, 0.0, 0.1942, 7.469e-08, 0.2283, 0.009584, 0.2605, 0.02838, 0.2895, 0.05568, 0.3141, 0.09042, 0.09304, 0.02838, 0.1524, 0.1851, 0.144, 0.193, 0.1368, 0.2031, 0.1312, 0.215, 0.1273, 0.2282, 0.1253, 0.2422, 0.1253, 0.2565, 0.1273, 0.2706, 0.1312, 0.2838, 0.1368, 0.2957, 0.144, 0.3058, 0.1524, 0.3137, 0.1618, 0.3192, 0.1717, 0.322, 0.1818, 0.322, 0.1918, 0.3192, 0.2012, 0.3137, 0.2605, 0.4704, 0.2283, 0.4892, 0.1942, 0.4988, 0.1594, 0.4988, 0.1252, 0.4892, 0.09304, 0.4704, 0.06409, 0.4431, 0.03947, 0.4084, 0.02012, 0.3675, 0.006793, 0.3221, 0.0, 0.274, 0.0, 0.2248, 0.006793, 0.1767, 0.02012, 0.1313, 0.03947, 0.09042, 0.06409, 0.05568, 0.6141, 0.4704, 0.5547, 0.3137, 0.5631, 0.3058, 0.5703, 0.2957, 0.5759, 0.2838, 0.5798, 0.2706, 0.5818, 0.2565, 0.5818, 0.2422, 0.5798, 0.2282, 0.5759, 0.215, 0.5703, 0.2031, 0.5631, 0.193, 0.5547, 0.1851, 0.5453, 0.1796, 0.5354, 0.1768, 0.5253, 0.1768, 0.5153, 0.1796, 0.506, 0.1851, 0.4466, 0.02838, 0.4788, 0.009584, 0.5129, 2.987e-08, 0.5477, 0.0, 0.5819, 0.009584, 0.6141, 0.02838, 0.643, 0.05568, 0.6676, 0.09042, 0.687, 0.1313, 0.7003, 0.1767, 0.7071, 0.2248, 0.7071, 0.274, 0.7003, 0.3221, 0.687, 0.3675, 0.6676, 0.4084, 0.643, 0.4431])
me_sup_001.materials.append(mat_material_003)
me_sup_001.use_remesh_fix_poles = True
me_sup_001.use_remesh_preserve_attributes = False
me_sup_001.use_mirror_vertex_groups = False
me_sup_001.update()
me_sup_002 = bpy.data.meshes.new('Sup.002')
me_sup_002.from_pydata([(-6.612e-08, 1.0, -1.0), (1.646e-08, 0.3271, 1.0), (0.1951, 0.9808, -1.0), (0.0638, 0.3208, 1.0), (0.3827, 0.9239, -1.0), (0.1252, 0.3022, 1.0), (0.5556, 0.8315, -1.0), (0.1817, 0.2719, 1.0), (0.7071, 0.7071, -1.0), (0.2313, 0.2313, 1.0), (0.8315, 0.5556, -1.0), (0.2719, 0.1817, 1.0), (0.9239, 0.3827, -1.0), (0.3022, 0.1252, 1.0), (0.9808, 0.1951, -1.0), (0.3208, 0.0638, 1.0), (1.0, -2.84e-07, -1.0), (0.3271, -1.533e-07, 1.0), (0.9808, -0.1951, -1.0), (0.3208, -0.0638, 1.0), (0.9239, -0.3827, -1.0), (0.3022, -0.1252, 1.0), (0.8315, -0.5556, -1.0), (0.2719, -0.1817, 1.0), (0.7071, -0.7071, -1.0), (0.2313, -0.2313, 1.0), (0.5556, -0.8315, -1.0), (0.1817, -0.2719, 1.0), (0.3827, -0.9239, -1.0), (0.1252, -0.3022, 1.0), (0.1951, -0.9808, -1.0), (0.0638, -0.3208, 1.0), (-3.92e-07, -1.0, -1.0), (-9.011e-08, -0.3271, 1.0), (-0.1951, -0.9808, -1.0), (-0.0638, -0.3208, 1.0), (-0.3827, -0.9239, -1.0), (-0.1252, -0.3022, 1.0), (-0.5556, -0.8315, -1.0), (-0.1817, -0.2719, 1.0), (-0.7071, -0.7071, -1.0), (-0.2313, -0.2313, 1.0), (-0.8315, -0.5556, -1.0), (-0.2719, -0.1817, 1.0), (-0.9239, -0.3827, -1.0), (-0.3022, -0.1252, 1.0), (-0.9808, -0.1951, -1.0), (-0.3208, -0.0638, 1.0), (-1.0, 6.061e-07, -1.0), (-0.3271, 1.378e-07, 1.0), (-0.9808, 0.1951, -1.0), (-0.3208, 0.0638, 1.0), (-0.9239, 0.3827, -1.0), (-0.3022, 0.1252, 1.0), (-0.8315, 0.5556, -1.0), (-0.2719, 0.1817, 1.0), (-0.7071, 0.7071, -1.0), (-0.2313, 0.2313, 1.0), (-0.5556, 0.8315, -1.0), (-0.1817, 0.2719, 1.0), (-0.3827, 0.9239, -1.0), (-0.1252, 0.3022, 1.0), (-0.1951, 0.9808, -1.0), (-0.0638, 0.3208, 1.0), (-2.98e-08, 0.2911, -1.0), (0.05679, 0.2855, -1.0), (0.1114, 0.2689, -1.0), (0.1617, 0.242, -1.0), (0.2058, 0.2058, -1.0), (0.242, 0.1617, -1.0), (0.2689, 0.1114, -1.0), (0.2855, 0.05679, -1.0), (0.2911, -3.576e-07, -1.0), (0.2855, -0.05679, -1.0), (0.2689, -0.1114, -1.0), (0.242, -0.1617, -1.0), (0.2058, -0.2058, -1.0), (0.1617, -0.242, -1.0), (0.1114, -0.2689, -1.0), (0.05679, -0.2855, -1.0), (-2.98e-08, -0.2911, -1.0), (-0.05679, -0.2855, -1.0), (-0.1114, -0.2689, -1.0), (-0.1617, -0.242, -1.0), (-0.2058, -0.2058, -1.0), (-0.242, -0.1617, -1.0), (-0.2689, -0.1114, -1.0), (-0.2855, -0.05679, -1.0), (-0.2911, -8.345e-07, -1.0), (-0.2855, 0.05679, -1.0), (-0.2689, 0.1114, -1.0), (-0.242, 0.1617, -1.0), (-0.2058, 0.2058, -1.0), (-0.1617, 0.242, -1.0), (-0.1114, 0.2689, -1.0), (-0.05679, 0.2855, -1.0), (1.147e-06, 0.2911, 1.0), (0.05679, 0.2855, 1.0), (0.1114, 0.2689, 1.0), (0.1617, 0.242, 1.0), (0.2058, 0.2058, 1.0), (0.242, 0.1617, 1.0), (0.2689, 0.1114, 1.0), (0.2855, 0.05678, 1.0), (0.2911, 2.98e-07, 1.0), (0.2855, -0.05679, 1.0), (0.2689, -0.1114, 1.0), (0.242, -0.1617, 1.0), (0.2058, -0.2058, 1.0), (0.1617, -0.242, 1.0), (0.1114, -0.2689, 1.0), (0.05679, -0.2855, 1.0), (1.118e-06, -0.2911, 1.0), (-0.05679, -0.2855, 1.0), (-0.1114, -0.2689, 1.0), (-0.1617, -0.242, 1.0), (-0.2058, -0.2058, 1.0), (-0.242, -0.1617, 1.0), (-0.2689, -0.1114, 1.0), (-0.2855, -0.05679, 1.0), (-0.2911, -3.874e-06, 1.0), (-0.2855, 0.05678, 1.0), (-0.2689, 0.1114, 1.0), (-0.242, 0.1617, 1.0), (-0.2058, 0.2058, 1.0), (-0.1617, 0.242, 1.0), (-0.1114, 0.2689, 1.0), (-0.05679, 0.2855, 1.0), (-6.612e-08, 1.0, 0.2105), (0.1951, 0.9808, 0.2105), (0.3827, 0.9239, 0.2105), (0.5556, 0.8315, 0.2105), (0.7071, 0.7071, 0.2105), (0.8315, 0.5556, 0.2105), (0.9239, 0.3827, 0.2105), (0.9808, 0.1951, 0.2105), (1.0, -2.84e-07, 0.2105), (0.9808, -0.1951, 0.2105), (0.9239, -0.3827, 0.2105), (0.8315, -0.5556, 0.2105), (0.7071, -0.7071, 0.2105), (0.5556, -0.8315, 0.2105), (0.3827, -0.9239, 0.2105), (0.1951, -0.9808, 0.2105), (-3.92e-07, -1.0, 0.2105), (-0.1951, -0.9808, 0.2105), (-0.3827, -0.9239, 0.2105), (-0.5556, -0.8315, 0.2105), (-0.7071, -0.7071, 0.2105), (-0.8315, -0.5556, 0.2105), (-0.9239, -0.3827, 0.2105), (-0.9808, -0.1951, 0.2105), (-1.0, 6.061e-07, 0.2105), (-0.9808, 0.1951, 0.2105), (-0.9239, 0.3827, 0.2105), (-0.8315, 0.5556, 0.2105), (-0.7071, 0.7071, 0.2105), (-0.5556, 0.8315, 0.2105), (-0.3827, 0.9239, 0.2105), (-0.1951, 0.9808, 0.2105), (-4.735e-08, 0.847, 0.5899), (0.1652, 0.8307, 0.5899), (0.3241, 0.7825, 0.5899), (0.4706, 0.7043, 0.5899), (0.5989, 0.5989, 0.5899), (0.7043, 0.4706, 0.5899), (0.7825, 0.3241, 0.5899), (0.8307, 0.1652, 0.5899), (0.847, -2.055e-07, 0.5899), (0.8307, -0.1652, 0.5899), (0.7825, -0.3241, 0.5899), (0.7043, -0.4706, 0.5899), (0.5989, -0.5989, 0.5899), (0.4706, -0.7043, 0.5899), (0.3241, -0.7825, 0.5899), (0.1652, -0.8307, 0.5899), (-3.233e-07, -0.847, 0.5899), (-0.1652, -0.8307, 0.5899), (-0.3241, -0.7825, 0.5899), (-0.4706, -0.7043, 0.5899), (-0.5989, -0.5989, 0.5899), (-0.7043, -0.4706, 0.5899), (-0.7825, -0.3241, 0.5899), (-0.8307, -0.1652, 0.5899), (-0.847, 5.484e-07, 0.5899), (-0.8307, 0.1652, 0.5899), (-0.7825, 0.3241, 0.5899), (-0.7043, 0.4706, 0.5899), (-0.5989, 0.5989, 0.5899), (-0.4706, 0.7043, 0.5899), (-0.3241, 0.7825, 0.5899), (-0.1652, 0.8307, 0.5899), (0.1951, 0.9808, 0.5449), (0.3827, 0.9239, 0.5449), (0.5556, 0.8315, 0.5449), (0.7071, 0.7071, 0.5449), (0.8315, 0.5556, 0.5449), (0.9239, 0.3827, 0.5449), (0.9808, 0.1951, 0.5449), (1.0, -2.388e-07, 0.5449), (0.9808, -0.1951, 0.5449), (0.9239, -0.3827, 0.5449), (0.8315, -0.5556, 0.5449), (0.7071, -0.7071, 0.5449), (0.5556, -0.8315, 0.5449), (0.3827, -0.9239, 0.5449), (0.1951, -0.9808, 0.5449), (-3.92e-07, -1.0, 0.5449), (-0.1951, -0.9808, 0.5449), (-0.3827, -0.9239, 0.5449), (-0.5556, -0.8315, 0.5449), (-0.7071, -0.7071, 0.5449), (-0.8315, -0.5556, 0.5449), (-0.9239, -0.3827, 0.5449), (-0.9808, -0.1951, 0.5449), (-1.0, 6.513e-07, 0.5449), (-0.9808, 0.1951, 0.5449), (-0.9239, 0.3827, 0.5449), (-0.8315, 0.5556, 0.5449), (-0.7071, 0.7071, 0.5449), (-0.5556, 0.8315, 0.5449), (-0.3827, 0.9239, 0.5449), (-0.1951, 0.9808, 0.5449), (-6.612e-08, 1.0, 0.5449), (-4.735e-08, 0.847, 0.747), (0.1652, 0.8307, 0.747), (0.3241, 0.7825, 0.747), (0.4706, 0.7043, 0.747), (0.5989, 0.5989, 0.747), (0.7043, 0.4706, 0.747), (0.7825, 0.3241, 0.747), (0.8307, 0.1652, 0.747), (0.847, -2.405e-07, 0.747), (0.8307, -0.1652, 0.747), (0.7825, -0.3241, 0.747), (0.7043, -0.4706, 0.747), (0.5989, -0.5989, 0.747), (0.4706, -0.7043, 0.747), (0.3241, -0.7825, 0.747), (0.1652, -0.8307, 0.747), (-3.233e-07, -0.847, 0.747), (-0.1652, -0.8307, 0.747), (-0.3241, -0.7825, 0.747), (-0.4706, -0.7043, 0.747), (-0.5989, -0.5989, 0.747), (-0.7043, -0.4706, 0.747), (-0.7825, -0.3241, 0.747), (-0.8307, -0.1652, 0.747), (-0.847, 5.135e-07, 0.747), (-0.8307, 0.1652, 0.747), (-0.7825, 0.3241, 0.747), (-0.7043, 0.4706, 0.747), (-0.5989, 0.5989, 0.747), (-0.4706, 0.7043, 0.747), (-0.3241, 0.7825, 0.747), (-0.1652, 0.8307, 0.747), (-6.612e-08, 1.0, 0.7865), (0.1951, 0.9808, 0.7865), (0.3827, 0.9239, 0.7865), (0.5556, 0.8315, 0.7865), (0.7071, 0.7071, 0.7865), (0.8315, 0.5556, 0.7865), (0.9239, 0.3827, 0.7865), (0.9808, 0.1951, 0.7865), (1.0, -2.84e-07, 0.7865), (0.9808, -0.1951, 0.7865), (0.9239, -0.3827, 0.7865), (0.8315, -0.5556, 0.7865), (0.7071, -0.7071, 0.7865), (0.5556, -0.8315, 0.7865), (0.3827, -0.9239, 0.7865), (0.1951, -0.9808, 0.7865), (-3.92e-07, -1.0, 0.7865), (-0.1951, -0.9808, 0.7865), (-0.3827, -0.9239, 0.7865), (-0.5556, -0.8315, 0.7865), (-0.7071, -0.7071, 0.7865), (-0.8315, -0.5556, 0.7865), (-0.9239, -0.3827, 0.7865), (-0.9808, -0.1951, 0.7865), (-1.0, 6.061e-07, 0.7865), (-0.9808, 0.1951, 0.7865), (-0.9239, 0.3827, 0.7865), (-0.8315, 0.5556, 0.7865), (-0.7071, 0.7071, 0.7865), (-0.5556, 0.8315, 0.7865), (-0.3827, 0.9239, 0.7865), (-0.1951, 0.9808, 0.7865), (1.646e-08, 0.3271, 0.8475), (0.0638, 0.3208, 0.8475), (0.1252, 0.3022, 0.8475), (0.1817, 0.2719, 0.8475), (0.2313, 0.2313, 0.8475), (0.2719, 0.1817, 0.8475), (0.3022, 0.1252, 0.8475), (0.3208, 0.0638, 0.8475), (0.3271, -1.673e-07, 0.8475), (0.3208, -0.0638, 0.8475), (0.3022, -0.1252, 0.8475), (0.2719, -0.1817, 0.8475), (0.2313, -0.2313, 0.8475), (0.1817, -0.2719, 0.8475), (0.1252, -0.3022, 0.8475), (0.0638, -0.3208, 0.8475), (-9.011e-08, -0.3271, 0.8475), (-0.0638, -0.3208, 0.8475), (-0.1252, -0.3022, 0.8475), (-0.1817, -0.2719, 0.8475), (-0.2313, -0.2313, 0.8475), (-0.2719, -0.1817, 0.8475), (-0.3022, -0.1252, 0.8475), (-0.3208, -0.0638, 0.8475), (-0.3271, 1.238e-07, 0.8475), (-0.3208, 0.0638, 0.8475), (-0.3022, 0.1252, 0.8475), (-0.2719, 0.1817, 0.8475), (-0.2313, 0.2313, 0.8475), (-0.1817, 0.2719, 0.8475), (-0.1252, 0.3022, 0.8475), (-0.0638, 0.3208, 0.8475)], [], [(288, 1, 3, 289), (289, 3, 5, 290), (290, 5, 7, 291), (291, 7, 9, 292), (292, 9, 11, 293), (293, 11, 13, 294), (294, 13, 15, 295), (295, 15, 17, 296), (296, 17, 19, 297), (297, 19, 21, 298), (298, 21, 23, 299), (299, 23, 25, 300), (300, 25, 27, 301), (301, 27, 29, 302), (302, 29, 31, 303), (303, 31, 33, 304), (304, 33, 35, 305), (305, 35, 37, 306), (306, 37, 39, 307), (307, 39, 41, 308), (308, 41, 43, 309), (309, 43, 45, 310), (310, 45, 47, 311), (311, 47, 49, 312), (312, 49, 51, 313), (313, 51, 53, 314), (314, 53, 55, 315), (315, 55, 57, 316), (316, 57, 59, 317), (317, 59, 61, 318), (3, 1, 63, 61, 59, 57, 55, 53, 51, 49, 120, 121, 122, 123, 124, 125, 126, 127, 96, 97, 98, 99, 100, 101, 102, 103, 104, 17, 15, 13, 11, 9, 7, 5), (318, 61, 63, 319), (319, 63, 1, 288), (0, 2, 4, 6, 8, 10, 12, 14, 16, 72, 71, 70, 69, 68, 67, 66, 65, 64, 95, 94, 93, 92, 91, 90, 89, 88, 48, 50, 52, 54, 56, 58, 60, 62), (48, 88, 87, 86, 85, 84, 83, 82, 81, 80, 79, 78, 77, 76, 75, 74, 73, 72, 16, 18, 20, 22, 24, 26, 28, 30, 32, 34, 36, 38, 40, 42, 44, 46), (17, 104, 105, 106, 107, 108, 109, 110, 111, 112, 113, 114, 115, 116, 117, 118, 119, 120, 49, 47, 45, 43, 41, 39, 37, 35, 33, 31, 29, 27, 25, 23, 21, 19), (62, 159, 128, 0), (60, 158, 159, 62), (58, 157, 158, 60), (56, 156, 157, 58), (54, 155, 156, 56), (52, 154, 155, 54), (50, 153, 154, 52), (48, 152, 153, 50), (46, 151, 152, 48), (44, 150, 151, 46), (42, 149, 150, 44), (40, 148, 149, 42), (38, 147, 148, 40), (36, 146, 147, 38), (34, 145, 146, 36), (32, 144, 145, 34), (30, 143, 144, 32), (28, 142, 143, 30), (26, 141, 142, 28), (24, 140, 141, 26), (22, 139, 140, 24), (20, 138, 139, 22), (18, 137, 138, 20), (16, 136, 137, 18), (14, 135, 136, 16), (12, 134, 135, 14), (10, 133, 134, 12), (8, 132, 133, 10), (6, 131, 132, 8), (4, 130, 131, 6), (2, 129, 130, 4), (0, 128, 129, 2), (222, 191, 160, 223), (221, 190, 191, 222), (220, 189, 190, 221), (219, 188, 189, 220), (218, 187, 188, 219), (217, 186, 187, 218), (216, 185, 186, 217), (215, 184, 185, 216), (214, 183, 184, 215), (213, 182, 183, 214), (212, 181, 182, 213), (211, 180, 181, 212), (210, 179, 180, 211), (209, 178, 179, 210), (208, 177, 178, 209), (207, 176, 177, 208), (206, 175, 176, 207), (205, 174, 175, 206), (204, 173, 174, 205), (203, 172, 173, 204), (202, 171, 172, 203), (201, 170, 171, 202), (200, 169, 170, 201), (199, 168, 169, 200), (198, 167, 168, 199), (197, 166, 167, 198), (196, 165, 166, 197), (195, 164, 165, 196), (194, 163, 164, 195), (193, 162, 163, 194), (192, 161, 162, 193), (223, 160, 161, 192), (128, 223, 192, 129), (129, 192, 193, 130), (130, 193, 194, 131), (131, 194, 195, 132), (132, 195, 196, 133), (133, 196, 197, 134), (134, 197, 198, 135), (135, 198, 199, 136), (136, 199, 200, 137), (137, 200, 201, 138), (138, 201, 202, 139), (139, 202, 203, 140), (140, 203, 204, 141), (141, 204, 205, 142), (142, 205, 206, 143), (143, 206, 207, 144), (144, 207, 208, 145), (145, 208, 209, 146), (146, 209, 210, 147), (147, 210, 211, 148), (148, 211, 212, 149), (149, 212, 213, 150), (150, 213, 214, 151), (151, 214, 215, 152), (152, 215, 216, 153), (153, 216, 217, 154), (154, 217, 218, 155), (155, 218, 219, 156), (156, 219, 220, 157), (157, 220, 221, 158), (158, 221, 222, 159), (159, 222, 223, 128), (191, 255, 224, 160), (190, 254, 255, 191), (189, 253, 254, 190), (188, 252, 253, 189), (187, 251, 252, 188), (186, 250, 251, 187), (185, 249, 250, 186), (184, 248, 249, 185), (183, 247, 248, 184), (182, 246, 247, 183), (181, 245, 246, 182), (180, 244, 245, 181), (179, 243, 244, 180), (178, 242, 243, 179), (177, 241, 242, 178), (176, 240, 241, 177), (175, 239, 240, 176), (174, 238, 239, 175), (173, 237, 238, 174), (172, 236, 237, 173), (171, 235, 236, 172), (170, 234, 235, 171), (169, 233, 234, 170), (168, 232, 233, 169), (167, 231, 232, 168), (166, 230, 231, 167), (165, 229, 230, 166), (164, 228, 229, 165), (163, 227, 228, 164), (162, 226, 227, 163), (161, 225, 226, 162), (160, 224, 225, 161), (255, 287, 256, 224), (254, 286, 287, 255), (253, 285, 286, 254), (252, 284, 285, 253), (251, 283, 284, 252), (250, 282, 283, 251), (249, 281, 282, 250), (248, 280, 281, 249), (247, 279, 280, 248), (246, 278, 279, 247), (245, 277, 278, 246), (244, 276, 277, 245), (243, 275, 276, 244), (242, 274, 275, 243), (241, 273, 274, 242), (240, 272, 273, 241), (239, 271, 272, 240), (238, 270, 271, 239), (237, 269, 270, 238), (236, 268, 269, 237), (235, 267, 268, 236), (234, 266, 267, 235), (233, 265, 266, 234), (232, 264, 265, 233), (231, 263, 264, 232), (230, 262, 263, 231), (229, 261, 262, 230), (228, 260, 261, 229), (227, 259, 260, 228), (226, 258, 259, 227), (225, 257, 258, 226), (224, 256, 257, 225), (287, 319, 288, 256), (286, 318, 319, 287), (285, 317, 318, 286), (284, 316, 317, 285), (283, 315, 316, 284), (282, 314, 315, 283), (281, 313, 314, 282), (280, 312, 313, 281), (279, 311, 312, 280), (278, 310, 311, 279), (277, 309, 310, 278), (276, 308, 309, 277), (275, 307, 308, 276), (274, 306, 307, 275), (273, 305, 306, 274), (272, 304, 305, 273), (271, 303, 304, 272), (270, 302, 303, 271), (269, 301, 302, 270), (268, 300, 301, 269), (267, 299, 300, 268), (266, 298, 299, 267), (265, 297, 298, 266), (264, 296, 297, 265), (263, 295, 296, 264), (262, 294, 295, 263), (261, 293, 294, 262), (260, 292, 293, 261), (259, 291, 292, 260), (258, 290, 291, 259), (257, 289, 290, 258), (256, 288, 289, 257)])
me_sup_002.polygons.foreach_set('use_smooth', [True] * 228)
_uv = me_sup_002.uv_layers.new(name='UVMap')
_uv.uv.foreach_set('vector', [0.5835, 0.7383, 0.6118, 0.7383, 0.6118, 0.749, 0.5835, 0.749, 0.5835, 0.749, 0.6118, 0.749, 0.6118, 0.7604, 0.5835, 0.7604, 0.5835, 0.7604, 0.6118, 0.7604, 0.6118, 0.772, 0.5835, 0.772, 0.5835, 0.772, 0.6118, 0.772, 0.6118, 0.7834, 0.5835, 0.7834, 0.5835, 0.7834, 0.6118, 0.7834, 0.6118, 0.7941, 0.5835, 0.7941, 0.5835, 0.7941, 0.6118, 0.7941, 0.6118, 0.8037, 0.5835, 0.8037, 0.5269, 0.8037, 0.4986, 0.8037, 0.4986, 0.7955, 0.5269, 0.7955, 0.5269, 0.7955, 0.4986, 0.7955, 0.4986, 0.7859, 0.5269, 0.7859, 0.5269, 0.7859, 0.4986, 0.7859, 0.4986, 0.7751, 0.5269, 0.7751, 0.5269, 0.7751, 0.4986, 0.7751, 0.4986, 0.7638, 0.5269, 0.7638, 0.5269, 0.7638, 0.4986, 0.7638, 0.4986, 0.7522, 0.5269, 0.7522, 0.5269, 0.7522, 0.4986, 0.7522, 0.4986, 0.7408, 0.5269, 0.7408, 0.5269, 0.7408, 0.4986, 0.7408, 0.4986, 0.7301, 0.5269, 0.7301, 0.5269, 0.7301, 0.4986, 0.7301, 0.4986, 0.7204, 0.5269, 0.7204, 0.5269, 0.7204, 0.5552, 0.7204, 0.5552, 0.7286, 0.5269, 0.7286, 0.5269, 0.7286, 0.5552, 0.7286, 0.5552, 0.7383, 0.5269, 0.7383, 0.5269, 0.7383, 0.5552, 0.7383, 0.5552, 0.749, 0.5269, 0.749, 0.5269, 0.749, 0.5552, 0.749, 0.5552, 0.7604, 0.5269, 0.7604, 0.5269, 0.7604, 0.5552, 0.7604, 0.5552, 0.772, 0.5269, 0.772, 0.5269, 0.772, 0.5552, 0.772, 0.5552, 0.7834, 0.5269, 0.7834, 0.5269, 0.7834, 0.5552, 0.7834, 0.5552, 0.7941, 0.5269, 0.7941, 0.5269, 0.7941, 0.5552, 0.7941, 0.5552, 0.8037, 0.5269, 0.8037, 0.5835, 0.8037, 0.5552, 0.8037, 0.5552, 0.7955, 0.5835, 0.7955, 0.5835, 0.7955, 0.5552, 0.7955, 0.5552, 0.7859, 0.5835, 0.7859, 0.5835, 0.7859, 0.5552, 0.7859, 0.5552, 0.7751, 0.5835, 0.7751, 0.5835, 0.7751, 0.5552, 0.7751, 0.5552, 0.7638, 0.5835, 0.7638, 0.5835, 0.7638, 0.5552, 0.7638, 0.5552, 0.7522, 0.5835, 0.7522, 0.5835, 0.7522, 0.5552, 0.7522, 0.5552, 0.7408, 0.5835, 0.7408, 0.5835, 0.7408, 0.5552, 0.7408, 0.5552, 0.7301, 0.5835, 0.7301, 0.5835, 0.7301, 0.5552, 0.7301, 0.5552, 0.7204, 0.5835, 0.7204, 0.3157, 0.7204, 0.3276, 0.7204, 0.3392, 0.7227, 0.3502, 0.7271, 0.3601, 0.7336, 0.3685, 0.7418, 0.3751, 0.7514, 0.3797, 0.7621, 0.382, 0.7735, 0.382, 0.7851, 0.3754, 0.7845, 0.3754, 0.7742, 0.3733, 0.764, 0.3693, 0.7545, 0.3634, 0.7459, 0.3559, 0.7386, 0.3471, 0.7329, 0.3373, 0.7289, 0.3269, 0.7269, 0.3163, 0.7269, 0.3059, 0.7289, 0.2961, 0.7329, 0.2873, 0.7386, 0.2799, 0.7459, 0.274, 0.7545, 0.2699, 0.764, 0.2678, 0.7742, 0.2612, 0.7735, 0.2635, 0.7621, 0.2681, 0.7514, 0.2747, 0.7418, 0.2831, 0.7336, 0.293, 0.7271, 0.304, 0.7227, 0.5835, 0.7204, 0.6118, 0.7204, 0.6118, 0.7286, 0.5835, 0.7286, 0.5835, 0.7286, 0.6118, 0.7286, 0.6118, 0.7383, 0.5835, 0.7383, 0.3694, 0.5581, 0.3694, 0.5226, 0.3765, 0.4878, 0.3904, 0.455, 0.4106, 0.4255, 0.4364, 0.4004, 0.4666, 0.3807, 0.5002, 0.3671, 0.5359, 0.3602, 0.5488, 0.4879, 0.5384, 0.4899, 0.5286, 0.4939, 0.5198, 0.4996, 0.5123, 0.5069, 0.5065, 0.5155, 0.5024, 0.525, 0.5003, 0.5351, 0.5003, 0.5455, 0.5024, 0.5556, 0.5065, 0.5651, 0.5123, 0.5737, 0.5198, 0.581, 0.5286, 0.5868, 0.5384, 0.5907, 0.5488, 0.5927, 0.5594, 0.5927, 0.5723, 0.7204, 0.5359, 0.7204, 0.5002, 0.7135, 0.4666, 0.6999, 0.4364, 0.6802, 0.4106, 0.6551, 0.3904, 0.6256, 0.3765, 0.5928, 0.5723, 0.7204, 0.5594, 0.5927, 0.5698, 0.5907, 0.5796, 0.5868, 0.5884, 0.581, 0.5959, 0.5737, 0.6017, 0.5651, 0.6058, 0.5556, 0.6079, 0.5455, 0.6079, 0.5351, 0.6058, 0.525, 0.6017, 0.5155, 0.5959, 0.5069, 0.5884, 0.4996, 0.5796, 0.4939, 0.5698, 0.4899, 0.5594, 0.4879, 0.5488, 0.4879, 0.5359, 0.3602, 0.5723, 0.3602, 0.608, 0.3671, 0.6416, 0.3807, 0.6718, 0.4004, 0.6976, 0.4255, 0.7178, 0.455, 0.7317, 0.4878, 0.7388, 0.5226, 0.7388, 0.5581, 0.7317, 0.5928, 0.7178, 0.6256, 0.6976, 0.6551, 0.6718, 0.6802, 0.6416, 0.6999, 0.608, 0.7135, 0.2612, 0.7735, 0.2678, 0.7742, 0.2678, 0.7845, 0.2699, 0.7946, 0.274, 0.8042, 0.2798, 0.8127, 0.2873, 0.82, 0.2961, 0.8258, 0.3059, 0.8297, 0.3163, 0.8317, 0.3269, 0.8317, 0.3373, 0.8297, 0.3471, 0.8258, 0.3559, 0.82, 0.3634, 0.8127, 0.3693, 0.8042, 0.3733, 0.7946, 0.3754, 0.7845, 0.382, 0.7851, 0.3797, 0.7965, 0.3751, 0.8072, 0.3685, 0.8169, 0.3601, 0.8251, 0.3502, 0.8315, 0.3392, 0.836, 0.3276, 0.8382, 0.3157, 0.8382, 0.304, 0.836, 0.293, 0.8315, 0.2831, 0.8251, 0.2747, 0.8169, 0.2681, 0.8072, 0.2635, 0.7965, 0.2612, 0.7851, 0.02573, 1.0, 0.02573, 0.7809, 0.05598, 0.7809, 0.05598, 1.0, 2.212e-08, 1.0, 0.0, 0.7809, 0.02573, 0.7809, 0.02573, 1.0, 0.769, 3.236e-08, 0.769, 0.2191, 0.7388, 0.2191, 0.7388, 3.236e-08, 0.8027, 0.0, 0.8027, 0.2191, 0.769, 0.2191, 0.769, 3.236e-08, 0.8383, 2.157e-08, 0.8383, 0.2191, 0.8027, 0.2191, 0.8027, 0.0, 0.8747, 3.236e-08, 0.8747, 0.2191, 0.8383, 0.2191, 0.8383, 2.157e-08, 0.9104, 2.157e-08, 0.9104, 0.2191, 0.8747, 0.2191, 0.8747, 3.236e-08, 0.944, 2.157e-08, 0.944, 0.2191, 0.9104, 0.2191, 0.9104, 2.157e-08, 0.9743, 2.157e-08, 0.9743, 0.2191, 0.944, 0.2191, 0.944, 2.157e-08, 1.0, 2.157e-08, 1.0, 0.2191, 0.9743, 0.2191, 0.9743, 2.157e-08, 0.769, 0.5592, 0.769, 0.7782, 0.7388, 0.7782, 0.7388, 0.5592, 0.8027, 0.5592, 0.8027, 0.7782, 0.769, 0.7782, 0.769, 0.5592, 0.8383, 0.5592, 0.8383, 0.7782, 0.8027, 0.7782, 0.8027, 0.5592, 0.8747, 0.5592, 0.8747, 0.7782, 0.8383, 0.7782, 0.8383, 0.5592, 0.9104, 0.5592, 0.9104, 0.7782, 0.8747, 0.7782, 0.8747, 0.5592, 0.944, 0.5592, 0.944, 0.7782, 0.9104, 0.7782, 0.9104, 0.5592, 0.9743, 0.5592, 0.9743, 0.7782, 0.944, 0.7782, 0.944, 0.5592, 1.0, 0.5592, 1.0, 0.7782, 0.9743, 0.7782, 0.9743, 0.5592, 0.9697, 0.5592, 0.9697, 0.3401, 1.0, 0.3401, 1.0, 0.5592, 0.9361, 0.5592, 0.9361, 0.3401, 0.9697, 0.3401, 0.9697, 0.5592, 0.9005, 0.5592, 0.9005, 0.3401, 0.9361, 0.3401, 0.9361, 0.5592, 0.8641, 0.5592, 0.8641, 0.3401, 0.9005, 0.3401, 0.9005, 0.5592, 0.8284, 0.5592, 0.8284, 0.3401, 0.8641, 0.3401, 0.8641, 0.5592, 0.7948, 0.5592, 0.7948, 0.3401, 0.8284, 0.3401, 0.8284, 0.5592, 0.7645, 0.5592, 0.7645, 0.3401, 0.7948, 0.3401, 0.7948, 0.5592, 0.7388, 0.5592, 0.7388, 0.3401, 0.7645, 0.3401, 0.7645, 0.5592, 0.231, 1.0, 0.231, 0.7809, 0.2612, 0.7809, 0.2612, 1.0, 0.1973, 1.0, 0.1973, 0.7809, 0.231, 0.7809, 0.231, 1.0, 0.1617, 1.0, 0.1617, 0.7809, 0.1973, 0.7809, 0.1973, 1.0, 0.1253, 1.0, 0.1253, 0.7809, 0.1617, 0.7809, 0.1617, 1.0, 0.08959, 1.0, 0.08959, 0.7809, 0.1253, 0.7809, 0.1253, 1.0, 0.05598, 1.0, 0.05598, 0.7809, 0.08959, 0.7809, 0.08959, 1.0, 0.09721, 0.6999, 0.1106, 0.6755, 0.1391, 0.687, 0.1308, 0.7135, 0.06696, 0.6802, 0.08497, 0.6588, 0.1106, 0.6755, 0.09721, 0.6999, 0.04123, 0.6551, 0.06318, 0.6376, 0.08497, 0.6588, 0.06696, 0.6802, 0.02102, 0.6256, 0.04606, 0.6126, 0.06318, 0.6376, 0.04123, 0.6551, 0.007098, 0.5928, 0.03427, 0.5848, 0.04606, 0.6126, 0.02102, 0.6256, 3.319e-08, 0.5581, 0.02826, 0.5553, 0.03427, 0.5848, 0.007098, 0.5928, 0.0, 0.5226, 0.02826, 0.5253, 0.02826, 0.5553, 3.319e-08, 0.5581, 0.007098, 0.4878, 0.03427, 0.4958, 0.02826, 0.5253, 0.0, 0.5226, 0.02102, 0.455, 0.04606, 0.4681, 0.03427, 0.4958, 0.007098, 0.4878, 0.04123, 0.4255, 0.06318, 0.4431, 0.04606, 0.4681, 0.02102, 0.455, 0.06696, 0.4004, 0.08497, 0.4218, 0.06318, 0.4431, 0.04123, 0.4255, 0.09721, 0.3807, 0.1106, 0.4051, 0.08497, 0.4218, 0.06696, 0.4004, 0.1308, 0.3671, 0.1391, 0.3936, 0.1106, 0.4051, 0.09721, 0.3807, 0.1665, 0.3602, 0.1693, 0.3878, 0.1391, 0.3936, 0.1308, 0.3671, 0.2029, 0.3602, 0.2001, 0.3878, 0.1693, 0.3878, 0.1665, 0.3602, 0.2386, 0.3671, 0.2303, 0.3936, 0.2001, 0.3878, 0.2029, 0.3602, 0.2722, 0.3807, 0.2588, 0.4051, 0.2303, 0.3936, 0.2386, 0.3671, 0.3024, 0.4004, 0.2844, 0.4218, 0.2588, 0.4051, 0.2722, 0.3807, 0.3282, 0.4255, 0.3062, 0.4431, 0.2844, 0.4218, 0.3024, 0.4004, 0.3484, 0.455, 0.3233, 0.4681, 0.3062, 0.4431, 0.3282, 0.4255, 0.3623, 0.4878, 0.3351, 0.4958, 0.3233, 0.4681, 0.3484, 0.455, 0.3694, 0.5226, 0.3411, 0.5253, 0.3351, 0.4958, 0.3623, 0.4878, 0.3694, 0.5581, 0.3411, 0.5553, 0.3411, 0.5253, 0.3694, 0.5226, 0.3623, 0.5928, 0.3351, 0.5848, 0.3411, 0.5553, 0.3694, 0.5581, 0.3484, 0.6256, 0.3233, 0.6126, 0.3351, 0.5848, 0.3623, 0.5928, 0.3282, 0.6551, 0.3062, 0.6376, 0.3233, 0.6126, 0.3484, 0.6256, 0.3024, 0.6802, 0.2844, 0.6588, 0.3062, 0.6376, 0.3282, 0.6551, 0.2722, 0.6999, 0.2588, 0.6755, 0.2844, 0.6588, 0.3024, 0.6802, 0.2386, 0.7135, 0.2303, 0.687, 0.2588, 0.6755, 0.2722, 0.6999, 0.2029, 0.7204, 0.2001, 0.6929, 0.2303, 0.687, 0.2386, 0.7135, 0.1665, 0.7204, 0.1693, 0.6929, 0.2001, 0.6929, 0.2029, 0.7204, 0.1308, 0.7135, 0.1391, 0.687, 0.1693, 0.6929, 0.1665, 0.7204, 0.05598, 0.7809, 0.05598, 0.7204, 0.08959, 0.7204, 0.08959, 0.7809, 0.08959, 0.7809, 0.08959, 0.7204, 0.1253, 0.7204, 0.1253, 0.7809, 0.1253, 0.7809, 0.1253, 0.7204, 0.1617, 0.7204, 0.1617, 0.7809, 0.1617, 0.7809, 0.1617, 0.7204, 0.1973, 0.7204, 0.1973, 0.7809, 0.1973, 0.7809, 0.1973, 0.7204, 0.231, 0.7204, 0.231, 0.7809, 0.231, 0.7809, 0.231, 0.7204, 0.2612, 0.7204, 0.2612, 0.7809, 0.7388, 0.3401, 0.7388, 0.2796, 0.7645, 0.2796, 0.7645, 0.3401, 0.7645, 0.3401, 0.7645, 0.2796, 0.7948, 0.2796, 0.7948, 0.3401, 0.7948, 0.3401, 0.7948, 0.2796, 0.8284, 0.2796, 0.8284, 0.3401, 0.8284, 0.3401, 0.8284, 0.2796, 0.8641, 0.2796, 0.8641, 0.3401, 0.8641, 0.3401, 0.8641, 0.2796, 0.9005, 0.2796, 0.9005, 0.3401, 0.9005, 0.3401, 0.9005, 0.2796, 0.9361, 0.2796, 0.9361, 0.3401, 0.9361, 0.3401, 0.9361, 0.2796, 0.9697, 0.2796, 0.9697, 0.3401, 0.9697, 0.3401, 0.9697, 0.2796, 1.0, 0.2796, 1.0, 0.3401, 1.0, 0.7782, 1.0, 0.8388, 0.9743, 0.8388, 0.9743, 0.7782, 0.9743, 0.7782, 0.9743, 0.8388, 0.944, 0.8388, 0.944, 0.7782, 0.944, 0.7782, 0.944, 0.8388, 0.9104, 0.8388, 0.9104, 0.7782, 0.9104, 0.7782, 0.9104, 0.8388, 0.8747, 0.8388, 0.8747, 0.7782, 0.8747, 0.7782, 0.8747, 0.8388, 0.8383, 0.8388, 0.8383, 0.7782, 0.8383, 0.7782, 0.8383, 0.8388, 0.8027, 0.8388, 0.8027, 0.7782, 0.8027, 0.7782, 0.8027, 0.8388, 0.769, 0.8388, 0.769, 0.7782, 0.769, 0.7782, 0.769, 0.8388, 0.7388, 0.8388, 0.7388, 0.7782, 1.0, 0.2191, 1.0, 0.2796, 0.9743, 0.2796, 0.9743, 0.2191, 0.9743, 0.2191, 0.9743, 0.2796, 0.944, 0.2796, 0.944, 0.2191, 0.944, 0.2191, 0.944, 0.2796, 0.9104, 0.2796, 0.9104, 0.2191, 0.9104, 0.2191, 0.9104, 0.2796, 0.8747, 0.2796, 0.8747, 0.2191, 0.8747, 0.2191, 0.8747, 0.2796, 0.8383, 0.2796, 0.8383, 0.2191, 0.8383, 0.2191, 0.8383, 0.2796, 0.8027, 0.2796, 0.8027, 0.2191, 0.8027, 0.2191, 0.8027, 0.2796, 0.769, 0.2796, 0.769, 0.2191, 0.769, 0.2191, 0.769, 0.2796, 0.7388, 0.2796, 0.7388, 0.2191, 0.0, 0.7809, 0.0, 0.7204, 0.02573, 0.7204, 0.02573, 0.7809, 0.02573, 0.7809, 0.02573, 0.7204, 0.05598, 0.7204, 0.05598, 0.7809, 0.4695, 0.7417, 0.4986, 0.7417, 0.4986, 0.7666, 0.4695, 0.7666, 0.4695, 0.7204, 0.4986, 0.7204, 0.4986, 0.7417, 0.4695, 0.7417, 0.4403, 0.9112, 0.4695, 0.9112, 0.4695, 0.9362, 0.4403, 0.9362, 0.4403, 0.8834, 0.4695, 0.8834, 0.4695, 0.9112, 0.4403, 0.9112, 0.4403, 0.8539, 0.4695, 0.8539, 0.4695, 0.8834, 0.4403, 0.8834, 0.4403, 0.8239, 0.4695, 0.8239, 0.4695, 0.8539, 0.4403, 0.8539, 0.4403, 0.7944, 0.4695, 0.7944, 0.4695, 0.8239, 0.4403, 0.8239, 0.4403, 0.7666, 0.4695, 0.7666, 0.4695, 0.7944, 0.4403, 0.7944, 0.4403, 0.7417, 0.4695, 0.7417, 0.4695, 0.7666, 0.4403, 0.7666, 0.4403, 0.7204, 0.4695, 0.7204, 0.4695, 0.7417, 0.4403, 0.7417, 0.4112, 0.7454, 0.382, 0.7454, 0.382, 0.7204, 0.4112, 0.7204, 0.4112, 0.7732, 0.382, 0.7732, 0.382, 0.7454, 0.4112, 0.7454, 0.4112, 0.8026, 0.382, 0.8026, 0.382, 0.7732, 0.4112, 0.7732, 0.4112, 0.8327, 0.382, 0.8327, 0.382, 0.8026, 0.4112, 0.8026, 0.4112, 0.8622, 0.382, 0.8622, 0.382, 0.8327, 0.4112, 0.8327, 0.4112, 0.8899, 0.382, 0.8899, 0.382, 0.8622, 0.4112, 0.8622, 0.4112, 0.9149, 0.382, 0.9149, 0.382, 0.8899, 0.4112, 0.8899, 0.4112, 0.9362, 0.382, 0.9362, 0.382, 0.9149, 0.4112, 0.9149, 0.4403, 0.7454, 0.4112, 0.7454, 0.4112, 0.7204, 0.4403, 0.7204, 0.4403, 0.7732, 0.4112, 0.7732, 0.4112, 0.7454, 0.4403, 0.7454, 0.4403, 0.8026, 0.4112, 0.8026, 0.4112, 0.7732, 0.4403, 0.7732, 0.4403, 0.8327, 0.4112, 0.8327, 0.4112, 0.8026, 0.4403, 0.8026, 0.4403, 0.8622, 0.4112, 0.8622, 0.4112, 0.8327, 0.4403, 0.8327, 0.4403, 0.8899, 0.4112, 0.8899, 0.4112, 0.8622, 0.4403, 0.8622, 0.4403, 0.9149, 0.4112, 0.9149, 0.4112, 0.8899, 0.4403, 0.8899, 0.4403, 0.9362, 0.4112, 0.9362, 0.4112, 0.9149, 0.4403, 0.9149, 0.4695, 0.9112, 0.4986, 0.9112, 0.4986, 0.9362, 0.4695, 0.9362, 0.4695, 0.8834, 0.4986, 0.8834, 0.4986, 0.9112, 0.4695, 0.9112, 0.4695, 0.8539, 0.4986, 0.8539, 0.4986, 0.8834, 0.4695, 0.8834, 0.4695, 0.8239, 0.4986, 0.8239, 0.4986, 0.8539, 0.4695, 0.8539, 0.4695, 0.7944, 0.4986, 0.7944, 0.4986, 0.8239, 0.4695, 0.8239, 0.4695, 0.7666, 0.4986, 0.7666, 0.4986, 0.7944, 0.4695, 0.7944, 0.1391, 0.3268, 0.1308, 0.3533, 0.09721, 0.3397, 0.1106, 0.3153, 0.1693, 0.3327, 0.1665, 0.3602, 0.1308, 0.3533, 0.1391, 0.3268, 0.2001, 0.3327, 0.2029, 0.3602, 0.1665, 0.3602, 0.1693, 0.3327, 0.2303, 0.3268, 0.2386, 0.3533, 0.2029, 0.3602, 0.2001, 0.3327, 0.2588, 0.3153, 0.2722, 0.3397, 0.2386, 0.3533, 0.2303, 0.3268, 0.2844, 0.2986, 0.3024, 0.32, 0.2722, 0.3397, 0.2588, 0.3153, 0.3062, 0.2773, 0.3282, 0.2949, 0.3024, 0.32, 0.2844, 0.2986, 0.3233, 0.2524, 0.3484, 0.2654, 0.3282, 0.2949, 0.3062, 0.2773, 0.3351, 0.2246, 0.3623, 0.2326, 0.3484, 0.2654, 0.3233, 0.2524, 0.3411, 0.1951, 0.3694, 0.1978, 0.3623, 0.2326, 0.3351, 0.2246, 0.3411, 0.1651, 0.3694, 0.1624, 0.3694, 0.1978, 0.3411, 0.1951, 0.3351, 0.1356, 0.3623, 0.1276, 0.3694, 0.1624, 0.3411, 0.1651, 0.3233, 0.1078, 0.3484, 0.09479, 0.3623, 0.1276, 0.3351, 0.1356, 0.3062, 0.08286, 0.3282, 0.06529, 0.3484, 0.09479, 0.3233, 0.1078, 0.2844, 0.06161, 0.3024, 0.04021, 0.3282, 0.06529, 0.3062, 0.08286, 0.2588, 0.04492, 0.2722, 0.0205, 0.3024, 0.04021, 0.2844, 0.06161, 0.2303, 0.03342, 0.2386, 0.006921, 0.2722, 0.0205, 0.2588, 0.04492, 0.2001, 0.02756, 0.2029, 0.0, 0.2386, 0.006921, 0.2303, 0.03342, 0.1693, 0.02756, 0.1665, 2.157e-08, 0.2029, 0.0, 0.2001, 0.02756, 0.1391, 0.03342, 0.1308, 0.006921, 0.1665, 2.157e-08, 0.1693, 0.02756, 0.1106, 0.04492, 0.09721, 0.0205, 0.1308, 0.006921, 0.1391, 0.03342, 0.08497, 0.06161, 0.06696, 0.04021, 0.09721, 0.0205, 0.1106, 0.04492, 0.06318, 0.08286, 0.04123, 0.06529, 0.06696, 0.04021, 0.08497, 0.06161, 0.04606, 0.1078, 0.02102, 0.09479, 0.04123, 0.06529, 0.06318, 0.08286, 0.03427, 0.1356, 0.007098, 0.1276, 0.02102, 0.09479, 0.04606, 0.1078, 0.02826, 0.1651, 0.0, 0.1624, 0.007098, 0.1276, 0.03427, 0.1356, 0.02826, 0.1951, 3.319e-08, 0.1978, 0.0, 0.1624, 0.02826, 0.1651, 0.03427, 0.2246, 0.007098, 0.2326, 3.319e-08, 0.1978, 0.02826, 0.1951, 0.04606, 0.2524, 0.02102, 0.2654, 0.007098, 0.2326, 0.03427, 0.2246, 0.06318, 0.2773, 0.04123, 0.2949, 0.02102, 0.2654, 0.04606, 0.2524, 0.08497, 0.2986, 0.06696, 0.32, 0.04123, 0.2949, 0.06318, 0.2773, 0.1106, 0.3153, 0.09721, 0.3397, 0.06696, 0.32, 0.08497, 0.2986, 0.7317, 0.1276, 0.6122, 0.1629, 0.6076, 0.1522, 0.7178, 0.09479, 0.7388, 0.1624, 0.6145, 0.1743, 0.6122, 0.1629, 0.7317, 0.1276, 0.7388, 0.1978, 0.6145, 0.1859, 0.6145, 0.1743, 0.7388, 0.1624, 0.7317, 0.2326, 0.6122, 0.1973, 0.6145, 0.1859, 0.7388, 0.1978, 0.7178, 0.2654, 0.6076, 0.208, 0.6122, 0.1973, 0.7317, 0.2326, 0.6976, 0.2949, 0.601, 0.2177, 0.6076, 0.208, 0.7178, 0.2654, 0.6718, 0.32, 0.5926, 0.2259, 0.601, 0.2177, 0.6976, 0.2949, 0.6416, 0.3397, 0.5827, 0.2323, 0.5926, 0.2259, 0.6718, 0.32, 0.608, 0.3533, 0.5717, 0.2367, 0.5827, 0.2323, 0.6416, 0.3397, 0.5723, 0.3602, 0.56, 0.239, 0.5717, 0.2367, 0.608, 0.3533, 0.5359, 0.3602, 0.5481, 0.239, 0.56, 0.239, 0.5723, 0.3602, 0.5002, 0.3533, 0.5365, 0.2367, 0.5481, 0.239, 0.5359, 0.3602, 0.4666, 0.3397, 0.5255, 0.2323, 0.5365, 0.2367, 0.5002, 0.3533, 0.4364, 0.32, 0.5156, 0.2259, 0.5255, 0.2323, 0.4666, 0.3397, 0.4106, 0.2949, 0.5072, 0.2177, 0.5156, 0.2259, 0.4364, 0.32, 0.3904, 0.2654, 0.5006, 0.208, 0.5072, 0.2177, 0.4106, 0.2949, 0.3765, 0.2326, 0.496, 0.1973, 0.5006, 0.208, 0.3904, 0.2654, 0.3694, 0.1978, 0.4937, 0.1859, 0.496, 0.1973, 0.3765, 0.2326, 0.3694, 0.1624, 0.4937, 0.1743, 0.4937, 0.1859, 0.3694, 0.1978, 0.3765, 0.1276, 0.496, 0.1629, 0.4937, 0.1743, 0.3694, 0.1624, 0.3904, 0.09479, 0.5006, 0.1522, 0.496, 0.1629, 0.3765, 0.1276, 0.4106, 0.06529, 0.5072, 0.1426, 0.5006, 0.1522, 0.3904, 0.09479, 0.4364, 0.04021, 0.5156, 0.1344, 0.5072, 0.1426, 0.4106, 0.06529, 0.4666, 0.0205, 0.5255, 0.1279, 0.5156, 0.1344, 0.4364, 0.04021, 0.5002, 0.006921, 0.5365, 0.1235, 0.5255, 0.1279, 0.4666, 0.0205, 0.5359, 0.0, 0.5481, 0.1212, 0.5365, 0.1235, 0.5002, 0.006921, 0.5723, 6.472e-08, 0.56, 0.1212, 0.5481, 0.1212, 0.5359, 0.0, 0.608, 0.006921, 0.5717, 0.1235, 0.56, 0.1212, 0.5723, 6.472e-08, 0.6416, 0.0205, 0.5827, 0.1279, 0.5717, 0.1235, 0.608, 0.006921, 0.6718, 0.04021, 0.5926, 0.1344, 0.5827, 0.1279, 0.6416, 0.0205, 0.6976, 0.06529, 0.601, 0.1426, 0.5926, 0.1344, 0.6718, 0.04021, 0.7178, 0.09479, 0.6076, 0.1522, 0.601, 0.1426, 0.6976, 0.06529])
me_sup_002.materials.append(mat_material_002)
me_sup_002.use_remesh_fix_poles = True
me_sup_002.use_remesh_preserve_attributes = False
me_sup_002.use_mirror_vertex_groups = False
me_sup_002.update()
me_sup_003 = bpy.data.meshes.new('Sup.003')
me_sup_003.from_pydata([(-6.612e-08, 1.0, -1.0), (-1.056e-07, 1.542, 1.305), (0.1951, 0.9808, -1.0), (0.3008, 1.512, 1.305), (0.3827, 0.9239, -1.0), (0.5901, 1.425, 1.305), (0.5556, 0.8315, -1.0), (0.8567, 1.282, 1.305), (0.7071, 0.7071, -1.0), (1.09, 1.09, 1.305), (0.8315, 0.5556, -1.0), (1.282, 0.8567, 1.305), (0.9239, 0.3827, -1.0), (1.425, 0.5901, 1.305), (0.9808, 0.1951, -1.0), (1.512, 0.3008, 1.305), (1.0, -2.84e-07, -1.0), (1.542, -3.955e-07, 1.305), (0.9808, -0.1951, -1.0), (1.512, -0.3008, 1.305), (0.9239, -0.3827, -1.0), (1.425, -0.5901, 1.305), (0.8315, -0.5556, -1.0), (1.282, -0.8567, 1.305), (0.7071, -0.7071, -1.0), (1.09, -1.09, 1.305), (0.5556, -0.8315, -1.0), (0.8567, -1.282, 1.305), (0.3827, -0.9239, -1.0), (0.5901, -1.425, 1.305), (0.1951, -0.9808, -1.0), (0.3008, -1.512, 1.305), (-3.92e-07, -1.0, -1.0), (-6.081e-07, -1.542, 1.305), (-0.1951, -0.9808, -1.0), (-0.3008, -1.512, 1.305), (-0.3827, -0.9239, -1.0), (-0.5901, -1.425, 1.305), (-0.5556, -0.8315, -1.0), (-0.8567, -1.282, 1.305), (-0.7071, -0.7071, -1.0), (-1.09, -1.09, 1.305), (-0.8315, -0.5556, -1.0), (-1.282, -0.8567, 1.305), (-0.9239, -0.3827, -1.0), (-1.425, -0.5901, 1.305), (-0.9808, -0.1951, -1.0), (-1.512, -0.3008, 1.305), (-1.0, 6.061e-07, -1.0), (-1.542, 9.771e-07, 1.305), (-0.9808, 0.1951, -1.0), (-1.512, 0.3008, 1.305), (-0.9239, 0.3827, -1.0), (-1.425, 0.5901, 1.305), (-0.8315, 0.5556, -1.0), (-1.282, 0.8567, 1.305), (-0.7071, 0.7071, -1.0), (-1.09, 1.09, 1.305), (-0.5556, 0.8315, -1.0), (-0.8567, 1.282, 1.305), (-0.3827, 0.9239, -1.0), (-0.5901, 1.425, 1.305), (-0.1951, 0.9808, -1.0), (-0.3008, 1.512, 1.305), (-2.98e-08, 0.2911, -1.0), (0.05679, 0.2855, -1.0), (0.1114, 0.2689, -1.0), (0.1617, 0.242, -1.0), (0.2058, 0.2058, -1.0), (0.242, 0.1617, -1.0), (0.2689, 0.1114, -1.0), (0.2855, 0.05679, -1.0), (0.2911, -3.576e-07, -1.0), (0.2855, -0.05679, -1.0), (0.2689, -0.1114, -1.0), (0.242, -0.1617, -1.0), (0.2058, -0.2058, -1.0), (0.1617, -0.242, -1.0), (0.1114, -0.2689, -1.0), (0.05679, -0.2855, -1.0), (-2.98e-08, -0.2911, -1.0), (-0.05679, -0.2855, -1.0), (-0.1114, -0.2689, -1.0), (-0.1617, -0.242, -1.0), (-0.2058, -0.2058, -1.0), (-0.242, -0.1617, -1.0), (-0.2689, -0.1114, -1.0), (-0.2855, -0.05679, -1.0), (-0.2911, -8.345e-07, -1.0), (-0.2855, 0.05679, -1.0), (-0.2689, 0.1114, -1.0), (-0.242, 0.1617, -1.0), (-0.2058, 0.2058, -1.0), (-0.1617, 0.242, -1.0), (-0.1114, 0.2689, -1.0), (-0.05679, 0.2855, -1.0), (1.147e-06, 0.2911, 1.305), (0.05679, 0.2855, 1.305), (0.1114, 0.2689, 1.305), (0.1617, 0.242, 1.305), (0.2058, 0.2058, 1.305), (0.242, 0.1617, 1.305), (0.2689, 0.1114, 1.305), (0.2855, 0.05678, 1.305), (0.2911, 3.912e-07, 1.305), (0.2855, -0.05679, 1.305), (0.2689, -0.1114, 1.305), (0.242, -0.1617, 1.305), (0.2058, -0.2058, 1.305), (0.1617, -0.242, 1.305), (0.1114, -0.2689, 1.305), (0.05679, -0.2855, 1.305), (1.118e-06, -0.2911, 1.305), (-0.05679, -0.2855, 1.305), (-0.1114, -0.2689, 1.305), (-0.1617, -0.242, 1.305), (-0.2058, -0.2058, 1.305), (-0.242, -0.1617, 1.305), (-0.2689, -0.1114, 1.305), (-0.2855, -0.05679, 1.305), (-0.2911, -3.781e-06, 1.305), (-0.2855, 0.05678, 1.305), (-0.2689, 0.1114, 1.305), (-0.242, 0.1617, 1.305), (-0.2058, 0.2058, 1.305), (-0.1617, 0.242, 1.305), (-0.1114, 0.2689, 1.305), (-0.05679, 0.2855, 1.305), (-6.612e-08, 1.0, -0.7287), (0.1951, 0.9808, -0.7287), (0.3827, 0.9239, -0.7287), (0.5556, 0.8315, -0.7287), (0.7071, 0.7071, -0.7287), (0.8315, 0.5556, -0.7287), (0.9239, 0.3827, -0.7287), (0.9808, 0.1951, -0.7287), (1.0, -5.068e-07, -0.7287), (0.9808, -0.1951, -0.7287), (0.9239, -0.3827, -0.7287), (0.8315, -0.5556, -0.7287), (0.7071, -0.7071, -0.7287), (0.5556, -0.8315, -0.7287), (0.3827, -0.9239, -0.7287), (0.1951, -0.9808, -0.7287), (-3.92e-07, -1.0, -0.7287), (-0.1951, -0.9808, -0.7287), (-0.3827, -0.9239, -0.7287), (-0.5556, -0.8315, -0.7287), (-0.7071, -0.7071, -0.7287), (-0.8315, -0.5556, -0.7287), (-0.9239, -0.3827, -0.7287), (-0.9808, -0.1951, -0.7287), (-1.0, 3.833e-07, -0.7287), (-0.9808, 0.1951, -0.7287), (-0.9239, 0.3827, -0.7287), (-0.8315, 0.5556, -0.7287), (-0.7071, 0.7071, -0.7287), (-0.5556, 0.8315, -0.7287), (-0.3827, 0.9239, -0.7287), (-0.1951, 0.9808, -0.7287), (-1.056e-07, 1.542, -0.5882), (0.3008, 1.512, -0.5882), (0.5901, 1.425, -0.5882), (0.8567, 1.282, -0.5882), (1.09, 1.09, -0.5882), (1.282, 0.8567, -0.5882), (1.425, 0.5901, -0.5882), (1.512, 0.3008, -0.5882), (1.542, -5.411e-07, -0.5882), (1.512, -0.3008, -0.5882), (1.425, -0.5901, -0.5882), (1.282, -0.8567, -0.5882), (1.09, -1.09, -0.5882), (0.8567, -1.282, -0.5882), (0.5901, -1.425, -0.5882), (0.3008, -1.512, -0.5882), (-6.081e-07, -1.542, -0.5882), (-0.3008, -1.512, -0.5882), (-0.5901, -1.425, -0.5882), (-0.8567, -1.282, -0.5882), (-1.09, -1.09, -0.5882), (-1.282, -0.8567, -0.5882), (-1.425, -0.5901, -0.5882), (-1.512, -0.3008, -0.5882), (-1.542, 8.314e-07, -0.5882), (-1.512, 0.3008, -0.5882), (-1.425, 0.5901, -0.5882), (-1.282, 0.8567, -0.5882), (-1.09, 1.09, -0.5882), (-0.8567, 1.282, -0.5882), (-0.5901, 1.425, -0.5882), (-0.3008, 1.512, -0.5882)], [], [(160, 1, 3, 161), (161, 3, 5, 162), (162, 5, 7, 163), (163, 7, 9, 164), (164, 9, 11, 165), (165, 11, 13, 166), (166, 13, 15, 167), (167, 15, 17, 168), (168, 17, 19, 169), (169, 19, 21, 170), (170, 21, 23, 171), (171, 23, 25, 172), (172, 25, 27, 173), (173, 27, 29, 174), (174, 29, 31, 175), (175, 31, 33, 176), (176, 33, 35, 177), (177, 35, 37, 178), (178, 37, 39, 179), (179, 39, 41, 180), (180, 41, 43, 181), (181, 43, 45, 182), (182, 45, 47, 183), (183, 47, 49, 184), (184, 49, 51, 185), (185, 51, 53, 186), (186, 53, 55, 187), (187, 55, 57, 188), (188, 57, 59, 189), (189, 59, 61, 190), (3, 1, 63, 61, 59, 57, 55, 53, 51, 49, 120, 121, 122, 123, 124, 125, 126, 127, 96, 97, 98, 99, 100, 101, 102, 103, 104, 17, 15, 13, 11, 9, 7, 5), (190, 61, 63, 191), (191, 63, 1, 160), (0, 2, 4, 6, 8, 10, 12, 14, 16, 72, 71, 70, 69, 68, 67, 66, 65, 64, 95, 94, 93, 92, 91, 90, 89, 88, 48, 50, 52, 54, 56, 58, 60, 62), (48, 88, 87, 86, 85, 84, 83, 82, 81, 80, 79, 78, 77, 76, 75, 74, 73, 72, 16, 18, 20, 22, 24, 26, 28, 30, 32, 34, 36, 38, 40, 42, 44, 46), (17, 104, 105, 106, 107, 108, 109, 110, 111, 112, 113, 114, 115, 116, 117, 118, 119, 120, 49, 47, 45, 43, 41, 39, 37, 35, 33, 31, 29, 27, 25, 23, 21, 19), (64, 65, 66, 67, 68, 69, 70, 71, 72, 73, 74, 75, 76, 77, 78, 79, 80, 81, 82, 83, 84, 85, 86, 87, 88, 89, 90, 91, 92, 93, 94, 95), (62, 159, 128, 0), (60, 158, 159, 62), (58, 157, 158, 60), (56, 156, 157, 58), (54, 155, 156, 56), (52, 154, 155, 54), (50, 153, 154, 52), (48, 152, 153, 50), (46, 151, 152, 48), (44, 150, 151, 46), (42, 149, 150, 44), (40, 148, 149, 42), (38, 147, 148, 40), (36, 146, 147, 38), (34, 145, 146, 36), (32, 144, 145, 34), (30, 143, 144, 32), (28, 142, 143, 30), (26, 141, 142, 28), (24, 140, 141, 26), (22, 139, 140, 24), (20, 138, 139, 22), (18, 137, 138, 20), (16, 136, 137, 18), (14, 135, 136, 16), (12, 134, 135, 14), (10, 133, 134, 12), (8, 132, 133, 10), (6, 131, 132, 8), (4, 130, 131, 6), (2, 129, 130, 4), (0, 128, 129, 2), (159, 191, 160, 128), (158, 190, 191, 159), (157, 189, 190, 158), (156, 188, 189, 157), (155, 187, 188, 156), (154, 186, 187, 155), (153, 185, 186, 154), (152, 184, 185, 153), (151, 183, 184, 152), (150, 182, 183, 151), (149, 181, 182, 150), (148, 180, 181, 149), (147, 179, 180, 148), (146, 178, 179, 147), (145, 177, 178, 146), (144, 176, 177, 145), (143, 175, 176, 144), (142, 174, 175, 143), (141, 173, 174, 142), (140, 172, 173, 141), (139, 171, 172, 140), (138, 170, 171, 139), (137, 169, 170, 138), (136, 168, 169, 137), (135, 167, 168, 136), (134, 166, 167, 135), (133, 165, 166, 134), (132, 164, 165, 133), (131, 163, 164, 132), (130, 162, 163, 131), (129, 161, 162, 130), (128, 160, 161, 129), (96, 127, 126, 125, 124, 123, 122, 121, 120, 119, 118, 117, 116, 115, 114, 113, 112, 111, 110, 109, 108, 107, 106, 105, 104, 103, 102, 101, 100, 99, 98, 97)])
me_sup_003.polygons.foreach_set('use_smooth', [True] * 102)
_uv = me_sup_003.uv_layers.new(name='UVMap')
_uv.uv.foreach_set('vector', [1.0, 0.7703, 1.0, 1.0, 0.9688, 1.0, 0.9688, 0.7703, 0.9688, 0.7703, 0.9688, 1.0, 0.9375, 1.0, 0.9375, 0.7703, 0.9375, 0.7703, 0.9375, 1.0, 0.9062, 1.0, 0.9062, 0.7703, 0.9062, 0.7703, 0.9062, 1.0, 0.875, 1.0, 0.875, 0.7703, 0.875, 0.7703, 0.875, 1.0, 0.8438, 1.0, 0.8438, 0.7703, 0.8438, 0.7703, 0.8438, 1.0, 0.8125, 1.0, 0.8125, 0.7703, 0.8125, 0.7703, 0.8125, 1.0, 0.7812, 1.0, 0.7812, 0.7703, 0.7812, 0.7703, 0.7812, 1.0, 0.75, 1.0, 0.75, 0.7703, 0.75, 0.7703, 0.75, 1.0, 0.7188, 1.0, 0.7188, 0.7703, 0.7188, 0.7703, 0.7188, 1.0, 0.6875, 1.0, 0.6875, 0.7703, 0.6875, 0.7703, 0.6875, 1.0, 0.6562, 1.0, 0.6562, 0.7703, 0.6562, 0.7703, 0.6562, 1.0, 0.625, 1.0, 0.625, 0.7703, 0.625, 0.7703, 0.625, 1.0, 0.5938, 1.0, 0.5938, 0.7703, 0.5938, 0.7703, 0.5938, 1.0, 0.5625, 1.0, 0.5625, 0.7703, 0.5625, 0.7703, 0.5625, 1.0, 0.5312, 1.0, 0.5312, 0.7703, 0.5312, 0.7703, 0.5312, 1.0, 0.5, 1.0, 0.5, 0.7703, 0.5, 0.7703, 0.5, 1.0, 0.4688, 1.0, 0.4688, 0.7703, 0.4688, 0.7703, 0.4688, 1.0, 0.4375, 1.0, 0.4375, 0.7703, 0.4375, 0.7703, 0.4375, 1.0, 0.4062, 1.0, 0.4062, 0.7703, 0.4062, 0.7703, 0.4062, 1.0, 0.375, 1.0, 0.375, 0.7703, 0.375, 0.7703, 0.375, 1.0, 0.3438, 1.0, 0.3438, 0.7703, 0.3438, 0.7703, 0.3438, 1.0, 0.3125, 1.0, 0.3125, 0.7703, 0.3125, 0.7703, 0.3125, 1.0, 0.2812, 1.0, 0.2812, 0.7703, 0.2812, 0.7703, 0.2812, 1.0, 0.25, 1.0, 0.25, 0.7703, 0.25, 0.7703, 0.25, 1.0, 0.2188, 1.0, 0.2188, 0.7703, 0.2188, 0.7703, 0.2188, 1.0, 0.1875, 1.0, 0.1875, 0.7703, 0.1875, 0.7703, 0.1875, 1.0, 0.1562, 1.0, 0.1562, 0.7703, 0.1562, 0.7703, 0.1562, 1.0, 0.125, 1.0, 0.125, 0.7703, 0.125, 0.7703, 0.125, 1.0, 0.09375, 1.0, 0.09375, 0.7703, 0.09375, 0.7703, 0.09375, 1.0, 0.0625, 1.0, 0.0625, 0.7703, 0.2968, 0.4854, 0.25, 0.49, 0.2032, 0.4854, 0.1582, 0.4717, 0.1167, 0.4496, 0.08029, 0.4197, 0.05045, 0.3833, 0.02827, 0.3418, 0.01461, 0.2968, 0.01, 0.25, 0.1801, 0.25, 0.1815, 0.2636, 0.1855, 0.2767, 0.1919, 0.2888, 0.2006, 0.2994, 0.2112, 0.3081, 0.2233, 0.3145, 0.2364, 0.3185, 0.25, 0.3199, 0.2636, 0.3185, 0.2767, 0.3145, 0.2888, 0.3081, 0.2994, 0.2994, 0.3081, 0.2888, 0.3145, 0.2767, 0.3185, 0.2636, 0.3199, 0.25, 0.49, 0.25, 0.4854, 0.2968, 0.4717, 0.3418, 0.4496, 0.3833, 0.4197, 0.4197, 0.3833, 0.4496, 0.3418, 0.4717, 0.0625, 0.7703, 0.0625, 1.0, 0.03125, 1.0, 0.03125, 0.7703, 0.03125, 0.7703, 0.03125, 1.0, 0.0, 1.0, 0.0, 0.7703, 0.75, 0.49, 0.7968, 0.4854, 0.8418, 0.4717, 0.8833, 0.4496, 0.9197, 0.4197, 0.9496, 0.3833, 0.9717, 0.3418, 0.9854, 0.2968, 0.99, 0.25, 0.8199, 0.25, 0.8185, 0.2636, 0.8145, 0.2767, 0.8081, 0.2888, 0.7994, 0.2994, 0.7888, 0.3081, 0.7767, 0.3145, 0.7636, 0.3185, 0.75, 0.3199, 0.7364, 0.3185, 0.7233, 0.3145, 0.7112, 0.3081, 0.7006, 0.2994, 0.6919, 0.2888, 0.6855, 0.2767, 0.6815, 0.2636, 0.6801, 0.25, 0.51, 0.25, 0.5146, 0.2968, 0.5283, 0.3418, 0.5504, 0.3833, 0.5803, 0.4197, 0.6167, 0.4496, 0.6582, 0.4717, 0.7032, 0.4854, 0.51, 0.25, 0.6801, 0.25, 0.6815, 0.2364, 0.6855, 0.2233, 0.6919, 0.2112, 0.7006, 0.2006, 0.7112, 0.1919, 0.7233, 0.1855, 0.7364, 0.1815, 0.75, 0.1801, 0.7636, 0.1815, 0.7767, 0.1855, 0.7888, 0.1919, 0.7994, 0.2006, 0.8081, 0.2112, 0.8145, 0.2233, 0.8185, 0.2364, 0.8199, 0.25, 0.99, 0.25, 0.9854, 0.2032, 0.9717, 0.1582, 0.9496, 0.1167, 0.9197, 0.08029, 0.8833, 0.05045, 0.8418, 0.02827, 0.7968, 0.01461, 0.75, 0.01, 0.7032, 0.01461, 0.6582, 0.02827, 0.6167, 0.05045, 0.5803, 0.08029, 0.5504, 0.1167, 0.5283, 0.1582, 0.5146, 0.2032, 0.49, 0.25, 0.3199, 0.25, 0.3185, 0.2364, 0.3145, 0.2233, 0.3081, 0.2112, 0.2994, 0.2006, 0.2888, 0.1919, 0.2767, 0.1855, 0.2636, 0.1815, 0.25, 0.1801, 0.2364, 0.1815, 0.2233, 0.1855, 0.2112, 0.1919, 0.2006, 0.2006, 0.1919, 0.2112, 0.1855, 0.2233, 0.1815, 0.2364, 0.1801, 0.25, 0.01, 0.25, 0.01461, 0.2032, 0.02827, 0.1582, 0.05045, 0.1167, 0.08029, 0.08029, 0.1167, 0.05045, 0.1582, 0.02827, 0.2032, 0.01461, 0.25, 0.01, 0.2968, 0.01461, 0.3418, 0.02827, 0.3833, 0.05045, 0.4197, 0.08029, 0.4496, 0.1167, 0.4717, 0.1582, 0.4854, 0.2032, 0.75, 0.3199, 0.7636, 0.3185, 0.7767, 0.3145, 0.7888, 0.3081, 0.7994, 0.2994, 0.8081, 0.2888, 0.8145, 0.2767, 0.8185, 0.2636, 0.8199, 0.25, 0.8185, 0.2364, 0.8145, 0.2233, 0.8081, 0.2112, 0.7994, 0.2006, 0.7888, 0.1919, 0.7767, 0.1855, 0.7636, 0.1815, 0.75, 0.1801, 0.7364, 0.1815, 0.7233, 0.1855, 0.7112, 0.1919, 0.7006, 0.2006, 0.6919, 0.2112, 0.6855, 0.2233, 0.6815, 0.2364, 0.6801, 0.25, 0.6815, 0.2636, 0.6855, 0.2767, 0.6919, 0.2888, 0.7006, 0.2994, 0.7112, 0.3081, 0.7233, 0.3145, 0.7364, 0.3185, 0.03125, 0.5, 0.03125, 0.75, 0.0, 0.75, 0.0, 0.5, 0.0625, 0.5, 0.0625, 0.75, 0.03125, 0.75, 0.03125, 0.5, 0.09375, 0.5, 0.09375, 0.75, 0.0625, 0.75, 0.0625, 0.5, 0.125, 0.5, 0.125, 0.75, 0.09375, 0.75, 0.09375, 0.5, 0.1562, 0.5, 0.1562, 0.75, 0.125, 0.75, 0.125, 0.5, 0.1875, 0.5, 0.1875, 0.75, 0.1562, 0.75, 0.1562, 0.5, 0.2188, 0.5, 0.2188, 0.75, 0.1875, 0.75, 0.1875, 0.5, 0.25, 0.5, 0.25, 0.75, 0.2188, 0.75, 0.2188, 0.5, 0.2812, 0.5, 0.2812, 0.75, 0.25, 0.75, 0.25, 0.5, 0.3125, 0.5, 0.3125, 0.75, 0.2812, 0.75, 0.2812, 0.5, 0.3438, 0.5, 0.3438, 0.75, 0.3125, 0.75, 0.3125, 0.5, 0.375, 0.5, 0.375, 0.75, 0.3438, 0.75, 0.3438, 0.5, 0.4062, 0.5, 0.4062, 0.75, 0.375, 0.75, 0.375, 0.5, 0.4375, 0.5, 0.4375, 0.75, 0.4062, 0.75, 0.4062, 0.5, 0.4688, 0.5, 0.4688, 0.75, 0.4375, 0.75, 0.4375, 0.5, 0.5, 0.5, 0.5, 0.75, 0.4688, 0.75, 0.4688, 0.5, 0.5312, 0.5, 0.5312, 0.75, 0.5, 0.75, 0.5, 0.5, 0.5625, 0.5, 0.5625, 0.75, 0.5312, 0.75, 0.5312, 0.5, 0.5938, 0.5, 0.5938, 0.75, 0.5625, 0.75, 0.5625, 0.5, 0.625, 0.5, 0.625, 0.75, 0.5938, 0.75, 0.5938, 0.5, 0.6562, 0.5, 0.6562, 0.75, 0.625, 0.75, 0.625, 0.5, 0.6875, 0.5, 0.6875, 0.75, 0.6562, 0.75, 0.6562, 0.5, 0.7188, 0.5, 0.7188, 0.75, 0.6875, 0.75, 0.6875, 0.5, 0.75, 0.5, 0.75, 0.75, 0.7188, 0.75, 0.7188, 0.5, 0.7812, 0.5, 0.7812, 0.75, 0.75, 0.75, 0.75, 0.5, 0.8125, 0.5, 0.8125, 0.75, 0.7812, 0.75, 0.7812, 0.5, 0.8438, 0.5, 0.8438, 0.75, 0.8125, 0.75, 0.8125, 0.5, 0.875, 0.5, 0.875, 0.75, 0.8438, 0.75, 0.8438, 0.5, 0.9062, 0.5, 0.9062, 0.75, 0.875, 0.75, 0.875, 0.5, 0.9375, 0.5, 0.9375, 0.75, 0.9062, 0.75, 0.9062, 0.5, 0.9688, 0.5, 0.9688, 0.75, 0.9375, 0.75, 0.9375, 0.5, 1.0, 0.5, 1.0, 0.75, 0.9688, 0.75, 0.9688, 0.5, 0.03125, 0.75, 0.03125, 0.7703, 0.0, 0.7703, 0.0, 0.75, 0.0625, 0.75, 0.0625, 0.7703, 0.03125, 0.7703, 0.03125, 0.75, 0.09375, 0.75, 0.09375, 0.7703, 0.0625, 0.7703, 0.0625, 0.75, 0.125, 0.75, 0.125, 0.7703, 0.09375, 0.7703, 0.09375, 0.75, 0.1562, 0.75, 0.1562, 0.7703, 0.125, 0.7703, 0.125, 0.75, 0.1875, 0.75, 0.1875, 0.7703, 0.1562, 0.7703, 0.1562, 0.75, 0.2188, 0.75, 0.2188, 0.7703, 0.1875, 0.7703, 0.1875, 0.75, 0.25, 0.75, 0.25, 0.7703, 0.2188, 0.7703, 0.2188, 0.75, 0.2812, 0.75, 0.2812, 0.7703, 0.25, 0.7703, 0.25, 0.75, 0.3125, 0.75, 0.3125, 0.7703, 0.2812, 0.7703, 0.2812, 0.75, 0.3438, 0.75, 0.3438, 0.7703, 0.3125, 0.7703, 0.3125, 0.75, 0.375, 0.75, 0.375, 0.7703, 0.3438, 0.7703, 0.3438, 0.75, 0.4062, 0.75, 0.4062, 0.7703, 0.375, 0.7703, 0.375, 0.75, 0.4375, 0.75, 0.4375, 0.7703, 0.4062, 0.7703, 0.4062, 0.75, 0.4688, 0.75, 0.4688, 0.7703, 0.4375, 0.7703, 0.4375, 0.75, 0.5, 0.75, 0.5, 0.7703, 0.4688, 0.7703, 0.4688, 0.75, 0.5312, 0.75, 0.5312, 0.7703, 0.5, 0.7703, 0.5, 0.75, 0.5625, 0.75, 0.5625, 0.7703, 0.5312, 0.7703, 0.5312, 0.75, 0.5938, 0.75, 0.5938, 0.7703, 0.5625, 0.7703, 0.5625, 0.75, 0.625, 0.75, 0.625, 0.7703, 0.5938, 0.7703, 0.5938, 0.75, 0.6562, 0.75, 0.6562, 0.7703, 0.625, 0.7703, 0.625, 0.75, 0.6875, 0.75, 0.6875, 0.7703, 0.6562, 0.7703, 0.6562, 0.75, 0.7188, 0.75, 0.7188, 0.7703, 0.6875, 0.7703, 0.6875, 0.75, 0.75, 0.75, 0.75, 0.7703, 0.7188, 0.7703, 0.7188, 0.75, 0.7812, 0.75, 0.7812, 0.7703, 0.75, 0.7703, 0.75, 0.75, 0.8125, 0.75, 0.8125, 0.7703, 0.7812, 0.7703, 0.7812, 0.75, 0.8438, 0.75, 0.8438, 0.7703, 0.8125, 0.7703, 0.8125, 0.75, 0.875, 0.75, 0.875, 0.7703, 0.8438, 0.7703, 0.8438, 0.75, 0.9062, 0.75, 0.9062, 0.7703, 0.875, 0.7703, 0.875, 0.75, 0.9375, 0.75, 0.9375, 0.7703, 0.9062, 0.7703, 0.9062, 0.75, 0.9688, 0.75, 0.9688, 0.7703, 0.9375, 0.7703, 0.9375, 0.75, 1.0, 0.75, 1.0, 0.7703, 0.9688, 0.7703, 0.9688, 0.75, 0.25, 0.3199, 0.2364, 0.3185, 0.2233, 0.3145, 0.2112, 0.3081, 0.2006, 0.2994, 0.1919, 0.2888, 0.1855, 0.2767, 0.1815, 0.2636, 0.1801, 0.25, 0.1815, 0.2364, 0.1855, 0.2233, 0.1919, 0.2112, 0.2006, 0.2006, 0.2112, 0.1919, 0.2233, 0.1855, 0.2364, 0.1815, 0.25, 0.1801, 0.2636, 0.1815, 0.2767, 0.1855, 0.2888, 0.1919, 0.2994, 0.2006, 0.3081, 0.2112, 0.3145, 0.2233, 0.3185, 0.2364, 0.3199, 0.25, 0.3185, 0.2636, 0.3145, 0.2767, 0.3081, 0.2888, 0.2994, 0.2994, 0.2888, 0.3081, 0.2767, 0.3145, 0.2636, 0.3185])
me_sup_003.materials.append(mat_material)
me_sup_003.use_remesh_fix_poles = True
me_sup_003.use_remesh_preserve_attributes = False
me_sup_003.use_mirror_vertex_groups = False
me_sup_003.update()
me_guard = bpy.data.meshes.new('Guard')
me_guard.from_pydata([(-1.0, -1.0, -1.0), (-1.0, 1.0, -1.0), (-1.0, 1.0, 1.0), (1.0, -1.0, -1.0), (1.0, 1.0, -1.0), (1.0, 1.0, 1.0), (-1.0, -0.8671, -1.0), (-1.0, -0.8671, 1.0), (1.0, -0.8671, -1.0), (1.0, -0.8671, 1.0), (1.0, -0.9988, -1.0), (-1.0, -0.9989, -1.0), (-1.396, 0.6667, 0.9073), (-1.724, 0.655, 0.5787), (-1.396, 0.3679, 0.6096), (-1.396, 0.2466, -1.615), (-1.724, 0.5754, -1.615), (-1.396, 0.5633, -1.944), (-1.396, 0.8704, -1.944), (-1.724, 0.8704, -1.615), (-1.396, 1.199, -1.615), (-1.396, 1.199, 0.5787), (-1.724, 0.8704, 0.5787), (-1.396, 0.8704, 0.9073), (1.396, 0.5633, -1.944), (1.724, 0.5754, -1.615), (1.396, 0.2466, -1.615), (1.396, 0.6667, 0.9073), (1.396, 0.3679, 0.6096), (1.724, 0.655, 0.5787), (1.396, 0.8704, -1.944), (1.396, 1.199, -1.615), (1.724, 0.8704, -1.615), (1.396, 0.8704, 0.9073), (1.724, 0.8704, 0.5787), (1.396, 1.199, 0.5787)], [], [(6, 7, 2, 1), (1, 2, 5, 4), (8, 9, 10), (26, 28, 14, 15), (6, 8, 10, 3, 0, 11), (0, 3, 10, 9, 7, 11), (5, 2, 7, 9), (1, 4, 8, 6), (4, 5, 9, 8), (32, 34, 29, 25), (11, 7, 6), (18, 30, 24, 17), (20, 21, 35, 31), (16, 13, 22, 19), (12, 13, 14), (15, 16, 17), (18, 19, 20), (21, 22, 23), (24, 25, 26), (27, 28, 29), (30, 31, 32), (33, 34, 35), (30, 18, 20, 31), (21, 20, 19, 22), (12, 23, 22, 13), (15, 14, 13, 16), (18, 17, 16, 19), (23, 33, 35, 21), (34, 32, 31, 35), (24, 30, 32, 25), (33, 27, 29, 34), (28, 26, 25, 29), (17, 24, 26, 15), (27, 12, 14, 28), (33, 23, 12, 27)])
me_guard.polygons.foreach_set('use_smooth', [True] * 35)
_uv = me_guard.uv_layers.new(name='UVMap')
_uv.uv.foreach_set('vector', [0.7863, 0.7315, 0.7863, 1.0, 0.5361, 1.0, 0.5361, 0.7315, 0.8041, 0.7315, 0.5361, 0.7315, 0.5361, 0.463, 0.8041, 0.463, 0.01781, 0.6528, 0.01781, 0.8427, 0.0001548, 0.6528, 0.3409, 0.4189, 0.04225, 0.4189, 0.04225, 0.04412, 0.3409, 0.04412, 0.01781, 0.463, 0.01781, 0.6528, 0.0001548, 0.6528, 0.0, 0.6528, 1.598e-08, 0.463, 0.0001505, 0.463, 0.5361, 0.7321, 0.268, 0.7321, 0.268, 0.7321, 0.268, 0.463, 0.5361, 0.463, 0.5361, 0.7321, 0.4576, 0.9827, 0.268, 0.9827, 0.268, 0.7321, 0.4576, 0.7321, 0.268, 0.463, 0.268, 0.6528, 0.01781, 0.6528, 0.01781, 0.463, 0.268, 0.6528, 0.268, 0.8427, 0.01781, 0.8427, 0.01781, 0.6528, 0.8433, 0.6732, 0.8137, 0.4671, 0.8423, 0.463, 0.8824, 0.6676, 0.8039, 0.7315, 0.7863, 1.0, 0.7863, 0.7315, 0.8897, 0.9973, 0.8521, 0.735, 0.8929, 0.7291, 0.9305, 0.9914, 0.7203, 0.4189, 0.4263, 0.4189, 0.4263, 0.04412, 0.7203, 0.04412, 0.8468, 0.04379, 0.8846, 0.3361, 0.8561, 0.3408, 0.8078, 0.05029, 6.39e-08, 0.04412, 0.04405, 0.0, 0.04225, 0.04412, 0.8903, 0.03651, 0.8468, 0.04379, 0.8412, 0.0, 0.8006, 0.006774, 0.8078, 0.05029, 0.7644, 0.05754, 0.4263, 0.4189, 0.4263, 0.463, 0.3822, 0.4189, 0.8929, 0.7291, 0.8824, 0.6676, 0.9305, 0.6922, 0.934, 0.06574, 0.8903, 0.04369, 0.9233, 0.004261, 0.8521, 0.735, 0.8041, 0.7104, 0.8433, 0.6732, 0.961, 0.06171, 0.9519, 0.0, 1.0, 0.02436, 0.7644, 0.04412, 0.7644, 0.4189, 0.7203, 0.4189, 0.7203, 0.04412, 0.8127, 0.3481, 0.7644, 0.05754, 0.8078, 0.05029, 0.8561, 0.3408, 0.8903, 0.3799, 0.8633, 0.3844, 0.8561, 0.3408, 0.8846, 0.3361, 0.3409, 0.04412, 0.04225, 0.04412, 0.04405, 0.0, 0.3382, 6.402e-08, 0.8006, 0.006774, 0.8412, 0.0, 0.8468, 0.04379, 0.8078, 0.05029, 0.3822, 0.4189, 0.3822, 0.04412, 0.4263, 0.04412, 0.4263, 0.4189, 0.4263, 3.201e-08, 0.7203, 0.0, 0.7203, 0.04412, 0.4263, 0.04412, 0.8929, 0.7291, 0.8521, 0.735, 0.8433, 0.6732, 0.8824, 0.6676, 0.961, 0.06171, 0.934, 0.06574, 0.9233, 0.004261, 0.9519, 0.0, 0.04225, 0.4189, 0.3409, 0.4189, 0.3382, 0.463, 0.04405, 0.463, 0.3822, 0.04412, 0.3822, 0.4189, 0.3409, 0.4189, 0.3409, 0.04412, 0.0, 0.4189, 6.39e-08, 0.04412, 0.04225, 0.04412, 0.04225, 0.4189, 0.961, 0.06171, 1.0, 0.3238, 0.973, 0.3278, 0.934, 0.06574])
me_guard.materials.append(mat_material_004)
me_guard.use_remesh_fix_poles = True
me_guard.use_remesh_preserve_attributes = False
me_guard.use_mirror_vertex_groups = False
me_guard.update()
me_cube_002 = bpy.data.meshes.new('Cube.002')
me_cube_002.from_pydata([(-1.0, -1.0, -0.2196), (-1.0, -1.0, 0.9991), (-1.0, 1.0, 0.9991), (1.0, -0.7404, -0.2625), (1.0, -0.7404, 1.025), (1.0, 1.26, 1.025), (1.0, -0.1513, 0.7502), (1.0, 1.26, 1.014), (1.0, 1.26, 0.6989), (1.0, 1.068, 0.8497), (1.0, 0.9145, -0.2625), (1.0, 1.26, 0.6283), (1.0, 1.045, 0.6283), (1.0, 0.6303, -0.2062), (-1.0, -1.0, 0.9951), (-1.0, -0.4006, 0.7361), (-1.0, 1.0, 0.9863), (-1.0, 1.0, 0.6934), (-1.0, 0.8083, 0.831), (-1.0, 0.6383, -0.2196), (-1.0, 1.0, 0.6201), (-1.0, 0.7837, 0.6201), (-1.0, 0.3642, -0.1645)], [], [(5, 2, 1, 4), (15, 14, 1, 2, 16, 18, 17, 20, 21, 22, 19, 0), (10, 13, 12, 11, 8, 9, 7, 5, 4, 6, 3), (9, 18, 16, 7), (8, 17, 18, 9), (11, 20, 17, 8), (12, 21, 20, 11), (13, 22, 21, 12), (10, 19, 22, 13), (19, 10, 3, 0), (3, 6, 15, 0), (6, 4, 14, 15)])
me_cube_002.polygons.foreach_set('use_smooth', [True] * 12)
_uv = me_cube_002.uv_layers.new(name='UVMap')
_uv.uv.foreach_set('vector', [0.4263, 0.0, 0.4263, 0.4628, 0.0, 0.5212, 7.723e-08, 0.05834, 0.05681, 0.8426, 0.0008833, 0.9802, 1.802e-07, 0.9802, 0.0, 0.5212, 0.002776, 0.5212, 0.03631, 0.5651, 0.06603, 0.5212, 0.08186, 0.5212, 0.08186, 0.5708, 0.2513, 0.6671, 0.2632, 0.6042, 0.2632, 0.9802, 0.4263, 0.5919, 0.4384, 0.6571, 0.6186, 0.562, 0.6186, 0.5127, 0.6339, 0.5127, 0.6664, 0.5566, 0.7019, 0.5127, 0.7044, 0.5127, 0.7044, 0.9717, 0.6449, 0.8365, 0.4263, 0.9717, 0.912, 0.4629, 0.9139, 0.0, 0.9561, 0.006361, 0.9561, 0.4692, 1.0, 0.0, 1.0, 0.4628, 0.9562, 0.4686, 0.9561, 0.005727, 0.9628, 0.9755, 0.9622, 0.5127, 0.9776, 0.5127, 0.9776, 0.9756, 0.4165, 0.5275, 0.4165, 0.9904, 0.3706, 0.984, 0.371, 0.5212, 0.9005, 0.5211, 0.9005, 0.9842, 0.7146, 0.9755, 0.7044, 0.5127, 0.9005, 0.9845, 0.9027, 0.5212, 0.9622, 0.5127, 0.9622, 0.9758, 0.4298, 0.4634, 0.4263, 0.0, 0.777, 0.04984, 0.777, 0.5127, 0.2666, 0.5371, 0.3706, 0.5212, 0.3706, 0.9837, 0.2632, 1.0, 0.912, 0.4795, 0.7787, 0.4628, 0.777, 0.0, 0.912, 0.01695])
me_cube_002.materials.append(mat_material_006)
me_cube_002.use_remesh_fix_poles = True
me_cube_002.use_remesh_preserve_attributes = False
me_cube_002.use_mirror_vertex_groups = False
me_cube_002.update()
me_cube_004 = bpy.data.meshes.new('Cube.004')
me_cube_004.from_pydata([(1.09, 0.5961, -3.016), (1.09, 0.2344, 3.45), (1.09, -0.399, -3.016), (1.09, -0.03726, 3.45), (-1.09, 0.5961, -3.016), (-1.09, 0.2344, 3.45), (-1.09, -0.399, -3.016), (-1.09, -0.03726, 3.45), (1.09, 0.2344, -2.383), (1.09, -0.03726, -2.383), (-1.09, -0.03726, -2.383), (-1.09, 0.2344, -2.383), (1.09, -0.009066, 0.5332), (1.09, -0.2807, 0.5332), (-1.09, -0.2807, 0.5332), (-1.09, -0.009066, 0.5332), (-2.753, -1.294, 5.79), (-2.753, -1.294, 7.79), (-2.753, 1.765, 5.79), (-2.753, 1.765, 7.79), (2.698, -1.294, 5.79), (2.698, -1.294, 7.79), (2.698, 1.765, 5.79), (2.698, 1.765, 7.79), (-2.753, 3.762, -2.739), (-2.753, 3.762, -4.739), (2.698, 3.762, -4.739), (2.698, 3.762, -2.739)], [], [(12, 1, 3, 13), (13, 3, 7, 14), (14, 7, 5, 15), (15, 5, 1, 12), (2, 6, 4, 0), (7, 3, 1, 5), (4, 11, 8, 0), (6, 10, 11, 4), (2, 9, 10, 6), (0, 8, 9, 2), (11, 15, 12, 8), (10, 14, 15, 11), (9, 13, 14, 10), (8, 12, 13, 9), (16, 17, 19, 18), (19, 23, 27, 24), (22, 23, 21, 20), (20, 21, 17, 16), (18, 22, 20, 16), (23, 19, 17, 21), (25, 24, 27, 26), (18, 19, 24, 25), (23, 22, 26, 27), (22, 18, 25, 26)])
me_cube_004.polygons.foreach_set('use_smooth', [True] * 24)
_uv = me_cube_004.uv_layers.new(name='UVMap')
_uv.uv.foreach_set('vector', [0.9791, 0.4905, 0.966, 0.3381, 0.9806, 0.3381, 0.9937, 0.4905, 0.164, 0.8149, 0.164, 0.6632, 0.2809, 0.6632, 0.2809, 0.8149, 0.953, 0.1525, 0.966, 0.0, 0.9806, 0.0, 0.9676, 0.1525, 0.4562, 0.704, 0.4562, 0.5548, 0.5731, 0.5548, 0.5731, 0.704, 0.7448, 0.6928, 0.7448, 0.8067, 0.6915, 0.8067, 0.6915, 0.6928, 0.7448, 0.8067, 0.7448, 0.6928, 0.7594, 0.6928, 0.7594, 0.8067, 0.4562, 0.8922, 0.4562, 0.8567, 0.5731, 0.8567, 0.5731, 0.8922, 0.9467, 0.3381, 0.966, 0.305, 0.9806, 0.305, 1.0, 0.3381, 0.164, 1.0, 0.164, 0.9678, 0.2809, 0.9678, 0.2809, 1.0, 0.9467, 0.6761, 0.966, 0.643, 0.9806, 0.643, 1.0, 0.6761, 0.4562, 0.8567, 0.4562, 0.704, 0.5731, 0.704, 0.5731, 0.8567, 0.966, 0.305, 0.953, 0.1525, 0.9676, 0.1525, 0.9806, 0.305, 0.164, 0.9678, 0.164, 0.8149, 0.2809, 0.8149, 0.2809, 0.9678, 0.966, 0.643, 0.9791, 0.4905, 0.9937, 0.4905, 0.9806, 0.643, 0.7655, 0.1027, 0.7855, 0.0, 0.9467, 0.0298, 0.9267, 0.1325, 3.834e-08, 0.0, 0.2922, 2.493e-08, 0.2922, 0.5597, 0.0, 0.5597, 0.7455, 0.5603, 0.7655, 0.663, 0.6044, 0.6928, 0.5844, 0.5901, 0.5844, 0.6928, 0.6915, 0.6928, 0.6915, 0.9778, 0.5844, 0.9778, 5.113e-08, 0.9481, 0.0, 0.6632, 0.164, 0.6632, 0.164, 0.9481, 0.4562, 0.5548, 0.4562, 0.8397, 0.2922, 0.8397, 0.2922, 0.5548, 0.0, 0.6632, 0.0, 0.5597, 0.2922, 0.5597, 0.2922, 0.6632, 0.9267, 0.1325, 0.9467, 0.0298, 0.9467, 0.5901, 0.9267, 0.6928, 0.7655, 0.663, 0.7455, 0.5603, 0.7455, 0.0, 0.7655, 0.1027, 0.2922, 2.493e-08, 0.5844, 0.0, 0.5844, 0.5548, 0.2922, 0.5548])
me_cube_004.materials.append(mat_material_005)
me_cube_004.use_remesh_fix_poles = True
me_cube_004.use_remesh_preserve_attributes = False
me_cube_004.use_mirror_vertex_groups = False
me_cube_004.update()
me_cube_005 = bpy.data.meshes.new('Cube.005')
me_cube_005.from_pydata([(-1.0, -1.0, 1.0), (-1.0, 1.0, -1.0), (1.0, 0.9082, -1.0), (1.0, -1.0, 1.0), (1.0, 1.0, -1.0), (1.0, -0.2435, -1.0), (1.0, -0.8147, -1.0), (1.0, -0.3881, -1.0), (1.0, -0.8147, -0.08633), (1.0, -0.3881, -0.08633), (-1.0, -0.3881, -1.0), (-1.0, -0.8147, -1.0), (-1.0, -0.8147, -0.08633), (-1.0, -0.3881, -0.08633), (1.0, -0.8389, -1.0), (-1.0, 0.814, 1.0), (1.0, 0.8144, 1.0), (1.0, -0.3579, 0.5346), (1.0, 0.7717, 0.5346), (-1.0, 0.9064, -1.0), (-1.0, -0.2431, -1.0), (-1.0, 0.7677, 0.5744), (-1.0, -0.3565, 0.5346)], [], [(4, 16, 3, 14, 6, 8, 9, 7, 5, 17, 18, 2), (4, 1, 15, 16), (22, 17, 5, 20), (9, 13, 10, 7), (8, 12, 13, 9), (6, 11, 12, 8), (3, 0, 11, 6, 14), (11, 0, 15, 1, 19, 21, 22, 20, 10, 13, 12), (7, 10, 20, 5), (16, 15, 0, 3), (18, 21, 19, 2), (22, 21, 18, 17)])
me_cube_005.polygons.foreach_set('use_smooth', [True] * 12)
_uv = me_cube_005.uv_layers.new(name='UVMap')
_uv.uv.foreach_set('vector', [0.333, 0.673, 0.337, 0.3482, 0.6381, 0.3246, 0.6381, 0.6491, 0.6341, 0.6494, 0.6219, 0.5021, 0.5511, 0.5077, 0.5633, 0.6549, 0.5393, 0.6568, 0.5378, 0.408, 0.3504, 0.4226, 0.3482, 0.6718, 0.6659, 0.3246, 0.333, 0.3246, 0.333, 0.0, 0.6659, 1.639e-06, 0.6381, 0.9715, 0.6381, 0.648, 0.8943, 0.648, 0.8943, 0.9715, 0.1519, 1.0, 0.1519, 0.6766, 0.3037, 0.6766, 0.3037, 1.0, 1.0, 1.33e-06, 1.0, 0.3234, 0.929, 0.3234, 0.929, 0.0, 0.1519, 0.6766, 0.1519, 1.0, 3.473e-08, 1.0, 0.0, 0.6766, 0.333, 0.3247, 7.304e-06, 0.3246, 0.0, 0.0, 0.333, 1.188e-05, 0.333, 0.0002477, 0.3008, 0.3517, 0.3008, 0.6766, 0.0001085, 0.6495, 0.0, 0.3247, 0.01552, 0.3261, 0.01433, 0.5816, 0.2013, 0.592, 0.2061, 0.3432, 0.2301, 0.3454, 0.2161, 0.4925, 0.2868, 0.4989, 0.3088, 0.6481, 0.3088, 0.3247, 0.333, 0.3247, 0.3329, 0.6481, 0.6381, 0.648, 0.6382, 0.3246, 0.9402, 0.3246, 0.9402, 0.648, 0.6726, 0.3234, 0.6659, 0.0, 0.929, 1.041e-06, 0.929, 0.3234, 0.3332, 0.673, 0.5204, 0.673, 0.521, 0.9964, 0.333, 0.9964])
me_cube_005.materials.append(mat_material_001)
me_cube_005.use_remesh_fix_poles = True
me_cube_005.use_remesh_preserve_attributes = False
me_cube_005.use_mirror_vertex_groups = False
me_cube_005.update()
arm_armature = bpy.data.armatures.new('Armature')  # bones are not reproduced

# ---- objects
ob_suppressor = bpy.data.objects.new('Suppressor', me_sup)
ob_chamber = bpy.data.objects.new('Chamber', me_sup_001)
ob_bolt = bpy.data.objects.new('Bolt', me_sup_002)
ob_reciever = bpy.data.objects.new('Reciever', me_sup_003)
ob_bottomthing = bpy.data.objects.new('BottomThing', me_guard)
ob_grip = bpy.data.objects.new('Grip', me_cube_002)
ob_armature = bpy.data.objects.new('Armature', arm_armature)
ob_trigger = bpy.data.objects.new('Trigger', me_cube_004)
ob_cube = bpy.data.objects.new('Cube', me_cube_005)

# ---- transforms, parenting, visibility, modifiers, constraints
ob_suppressor.location = (-0.02615, -12.32, 0.9973)
ob_suppressor.rotation_euler = (1.571, -0.0, 0.0)
ob_suppressor.scale = (0.511, 0.511, -5.066)
ob_suppressor.lineart.crease_threshold = 0.0
ob_chamber.location = (-0.02615, -4.352, 0.9973)
ob_chamber.rotation_euler = (1.571, -0.0, 0.0)
ob_chamber.scale = (0.3372, 0.3372, -3.0)
ob_chamber.lineart.crease_threshold = 0.0
ob_bolt.location = (-0.02615, -1.038, 0.9973)
ob_bolt.rotation_euler = (1.571, -0.0, 0.0)
ob_bolt.scale = (0.2089, 0.2089, -0.6513)
ob_bolt.lineart.crease_threshold = 0.0
ob_reciever.location = (-0.02615, 1.934, 0.9973)
ob_reciever.rotation_euler = (1.571, -0.0, 0.0)
ob_reciever.scale = (0.3372, 0.3372, -2.359)
ob_reciever.lineart.crease_threshold = 0.0
ob_bottomthing.location = (-0.02615, -2.957, 0.5944)
ob_bottomthing.scale = (0.2088, -3.443, 0.1796)
ob_bottomthing.lineart.crease_threshold = 0.0
ob_grip.location = (-0.02615, 0.03325, -0.4501)
ob_grip.scale = (0.1921, -0.3832, 0.9106)
ob_grip.lineart.crease_threshold = 0.0
ob_armature.location = (-0.0238, -0.5244, 0.3371)
ob_armature.scale = (1.0, -1.0, 1.0)
ob_armature.lineart.crease_threshold = 0.0
ob_trigger.parent = ob_armature
ob_trigger.matrix_parent_inverse = Matrix(((1.0, -0.0, 0.0, -0.002345), (-0.0, 1.0, -0.0, -0.8307), (0.0, -0.0, 1.0, 0.6601), (-0.0, 0.0, -0.0, 1.0)))
ob_trigger.location = (-0.002094, 0.83, -0.6574)
ob_trigger.scale = (0.06356, 0.1392, -0.02785)
ob_trigger.lineart.crease_threshold = 0.0
_vg = ob_trigger.vertex_groups.new(name='Bone')
_vg.add([0, 1, 2, 3, 4, 5, 6, 7, 8, 9, 10, 11, 12, 13, 14, 15], 1.0, 'REPLACE')
_m = ob_trigger.modifiers.new('Armature', 'ARMATURE')
_m.object = ob_armature
ob_cube.location = (0.002306, -2.228, 1.54)
ob_cube.scale = (0.2449, -2.227, 0.3546)
ob_cube.lineart.crease_threshold = 0.0

# ---- collection membership
col_collection.objects.link(ob_suppressor)
col_collection.objects.link(ob_chamber)
col_collection.objects.link(ob_bolt)
col_collection.objects.link(ob_reciever)
col_collection.objects.link(ob_bottomthing)
col_collection.objects.link(ob_grip)
col_collection.objects.link(ob_armature)
col_collection.objects.link(ob_trigger)
col_collection.objects.link(ob_cube)

# ---- scene / render settings (as saved in the file)
scene.frame_start = 1; scene.frame_end = 3; scene.frame_set(3)
scene.render.engine = 'BLENDER_EEVEE_NEXT'
scene.cycles.use_denoising = False
scene.cycles.samples = 128
scene.cycles.sampling_pattern = 'TABULATED_SOBOL'
scene.cycles.use_adaptive_sampling = False
scene.cycles.use_light_tree = False
scene.view_settings.view_transform = 'Filmic'
bpy.context.view_layer.update()

# ---- added for rendering (the .blend has no active camera and no usable light): camera, sun
cam_auto = bpy.data.cameras.new('AutoCamera')
cam_auto.lens = 50.0
cam_auto.sensor_width = 36.0
cam_auto.clip_end = 1000.0
ob_auto_camera = bpy.data.objects.new('AutoCamera', cam_auto)
scene.collection.objects.link(ob_auto_camera)
ob_auto_camera.location = (20.8523, -31.2394, 17.3056)
ob_auto_camera.rotation_euler = (1.09748, -7.21219e-08, 0.694738)
scene.camera = ob_auto_camera
light_auto_sun = bpy.data.lights.new('AutoSun', 'SUN')
light_auto_sun.energy = 3.0
light_auto_sun.angle = 0.0523599
ob_auto_sun = bpy.data.objects.new('AutoSun', light_auto_sun)
scene.collection.objects.link(ob_auto_sun)
ob_auto_sun.rotation_euler = (0.872665, 0.174533, 0.523599)
bpy.context.view_layer.update()
